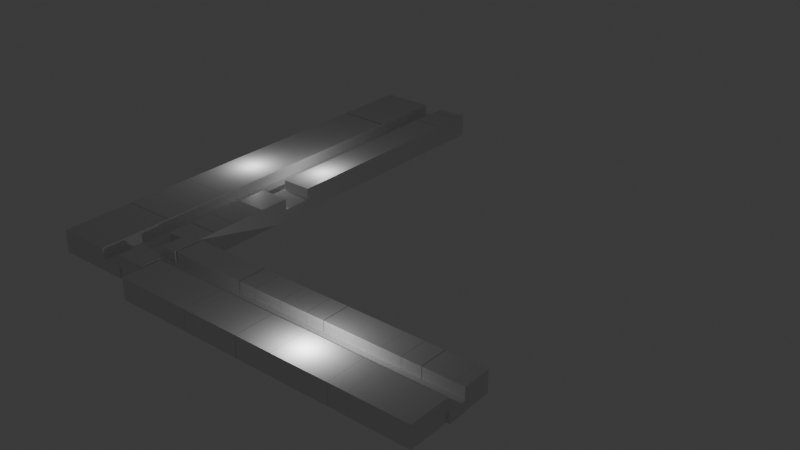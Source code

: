 # Source: floor5.blend  (saved by Blender 4.3.34; exported with 4.5.12 LTS)
import bpy
from mathutils import Matrix  # noqa: F401  (used for matrix-valued properties, if any)

bpy.ops.wm.read_factory_settings(use_empty=True)
scene = bpy.context.scene
scene.name = 'Scene'

# ---- collections
col_collection = bpy.data.collections.new('Collection'); scene.collection.children.link(col_collection)

# ---- materials (node trees are filled in below, after node groups)
mat_material_001 = bpy.data.materials.new('Material.001')
mat_material_001.alpha_threshold = 0.0
mat_material_001.roughness = 0.5
mat_material_001.line_color = (0.0, 0.0, 0.0, 1.0)
mat_material_002 = bpy.data.materials.new('Material.002')
mat_material_002.alpha_threshold = 0.0
mat_material_002.roughness = 0.5
mat_material_002.line_color = (0.0, 0.0, 0.0, 1.0)
mat_material_003 = bpy.data.materials.new('Material.003')
mat_material_003.alpha_threshold = 0.0
mat_material_003.roughness = 0.5
mat_material_003.line_color = (0.0, 0.0, 0.0, 1.0)
mat_material = bpy.data.materials.new('Material')
mat_material.alpha_threshold = 0.0
mat_material.roughness = 0.5
mat_material.line_color = (0.0, 0.0, 0.0, 1.0)

# ---- material node trees
mat_material_001.use_nodes = True; mat_material_001.node_tree.nodes.clear()
_N = mat_material_001.node_tree.nodes; _L = mat_material_001.node_tree.links
n0 = _N.new('ShaderNodeOutputMaterial'); n0.name = 'Material Output'; n0.location = (300, 300)
n1 = _N.new('ShaderNodeBsdfPrincipled'); n1.name = 'Principled BSDF'; n1.location = (10, 300)
n1.inputs[3].default_value = 1.45
_L.new(n1.outputs[0], n0.inputs[0])
n0.is_active_output = True
mat_material_002.use_nodes = True; mat_material_002.node_tree.nodes.clear()
_N = mat_material_002.node_tree.nodes; _L = mat_material_002.node_tree.links
n0 = _N.new('ShaderNodeOutputMaterial'); n0.name = 'Material Output'; n0.location = (300, 300)
n1 = _N.new('ShaderNodeBsdfPrincipled'); n1.name = 'Principled BSDF'; n1.location = (10, 300)
n1.inputs[3].default_value = 1.45
_L.new(n1.outputs[0], n0.inputs[0])
n0.is_active_output = True
mat_material_003.use_nodes = True; mat_material_003.node_tree.nodes.clear()
_N = mat_material_003.node_tree.nodes; _L = mat_material_003.node_tree.links
n0 = _N.new('ShaderNodeOutputMaterial'); n0.name = 'Material Output'; n0.location = (300, 300)
n1 = _N.new('ShaderNodeBsdfPrincipled'); n1.name = 'Principled BSDF'; n1.location = (10, 300)
n1.inputs[3].default_value = 1.45
_L.new(n1.outputs[0], n0.inputs[0])
n0.is_active_output = True
mat_material.use_nodes = True; mat_material.node_tree.nodes.clear()
_N = mat_material.node_tree.nodes; _L = mat_material.node_tree.links
n0 = _N.new('ShaderNodeOutputMaterial'); n0.name = 'Material Output'; n0.location = (300, 300)
n1 = _N.new('ShaderNodeBsdfPrincipled'); n1.name = 'Principled BSDF'; n1.location = (10, 300)
n1.inputs[3].default_value = 1.45
_L.new(n1.outputs[0], n0.inputs[0])
n0.is_active_output = True

# ---- world
world_world = bpy.data.worlds.new('World'); scene.world = world_world
world_world.use_nodes = True; world_world.node_tree.nodes.clear()
_N = world_world.node_tree.nodes; _L = world_world.node_tree.links
n0 = _N.new('ShaderNodeOutputWorld'); n0.name = 'World Output'; n0.location = (300, 300)
n1 = _N.new('ShaderNodeBackground'); n1.name = 'Background'; n1.location = (10, 300)
n1.inputs[0].default_value = (0.05088, 0.05088, 0.05088, 1.0)
_L.new(n1.outputs[0], n0.inputs[0])
n0.is_active_output = True
world_world.color = (0.05088, 0.05088, 0.05088)
world_world.sun_shadow_jitter_overblur = 0.0

# ---- lights
light_light = bpy.data.lights.new('Light', 'POINT')
light_light.energy = 1000.0
light_light.shadow_soft_size = 0.1
light_light_001 = bpy.data.lights.new('Light.001', 'POINT')
light_light_001.energy = 1000.0
light_light_001.shadow_soft_size = 0.1
light_light_002 = bpy.data.lights.new('Light.002', 'POINT')
light_light_002.energy = 1000.0
light_light_002.shadow_soft_size = 0.1
light_light_003 = bpy.data.lights.new('Light.003', 'POINT')
light_light_003.energy = 1000.0
light_light_003.shadow_soft_size = 0.1

# ---- meshes
me_cube_029 = bpy.data.meshes.new('Cube.029')
me_cube_029.from_pydata([(-1.0, -1.0, -1.0), (-1.0, -1.0, 1.0), (-1.0, 1.0, -1.0), (-1.0, 1.0, 1.0), (1.0, -1.0, -1.0), (1.0, -1.0, 1.0), (1.0, 1.0, -1.0), (1.0, 1.0, 1.0)], [], [(0, 1, 3, 2), (2, 3, 7, 6), (6, 7, 5, 4), (4, 5, 1, 0), (2, 6, 4, 0), (7, 3, 1, 5)])
_uv = me_cube_029.uv_layers.new(name='UVMap')
_uv.uv.foreach_set('vector', [0.375, 0.0, 0.625, 0.0, 0.625, 0.25, 0.375, 0.25, 0.375, 0.25, 0.625, 0.25, 0.625, 0.5, 0.375, 0.5, 0.375, 0.5, 0.625, 0.5, 0.625, 0.75, 0.375, 0.75, 0.375, 0.75, 0.625, 0.75, 0.625, 1.0, 0.375, 1.0, 0.125, 0.5, 0.375, 0.5, 0.375, 0.75, 0.125, 0.75, 0.625, 0.5, 0.875, 0.5, 0.875, 0.75, 0.625, 0.75])
me_cube_029.update()
me_cube_024 = bpy.data.meshes.new('Cube.024')
me_cube_024.from_pydata([(-1.0, -1.0, -1.0), (-1.0, -1.0, 1.0), (-1.0, 1.0, -1.0), (-1.0, 1.0, 1.0), (1.0, -1.0, -1.0), (1.0, -1.0, 1.0), (1.0, 1.0, -1.0), (1.0, 1.0, 1.0)], [], [(0, 1, 3, 2), (2, 3, 7, 6), (6, 7, 5, 4), (4, 5, 1, 0), (2, 6, 4, 0), (7, 3, 1, 5)])
_uv = me_cube_024.uv_layers.new(name='UVMap')
_uv.uv.foreach_set('vector', [0.375, 0.0, 0.625, 0.0, 0.625, 0.25, 0.375, 0.25, 0.375, 0.25, 0.625, 0.25, 0.625, 0.5, 0.375, 0.5, 0.375, 0.5, 0.625, 0.5, 0.625, 0.75, 0.375, 0.75, 0.375, 0.75, 0.625, 0.75, 0.625, 1.0, 0.375, 1.0, 0.125, 0.5, 0.375, 0.5, 0.375, 0.75, 0.125, 0.75, 0.625, 0.5, 0.875, 0.5, 0.875, 0.75, 0.625, 0.75])
me_cube_024.update()
me_cube_020 = bpy.data.meshes.new('Cube.020')
me_cube_020.from_pydata([(-1.0, -1.0, -1.0), (-1.0, -1.0, 1.0), (-1.0, 1.0, -1.0), (-1.0, 1.0, 1.0), (1.0, -1.0, -1.0), (1.0, -1.0, 1.0), (1.0, 1.0, -1.0), (1.0, 1.0, 1.0)], [], [(0, 1, 3, 2), (2, 3, 7, 6), (6, 7, 5, 4), (4, 5, 1, 0), (2, 6, 4, 0), (7, 3, 1, 5)])
_uv = me_cube_020.uv_layers.new(name='UVMap')
_uv.uv.foreach_set('vector', [0.375, 0.0, 0.625, 0.0, 0.625, 0.25, 0.375, 0.25, 0.375, 0.25, 0.625, 0.25, 0.625, 0.5, 0.375, 0.5, 0.375, 0.5, 0.625, 0.5, 0.625, 0.75, 0.375, 0.75, 0.375, 0.75, 0.625, 0.75, 0.625, 1.0, 0.375, 1.0, 0.125, 0.5, 0.375, 0.5, 0.375, 0.75, 0.125, 0.75, 0.625, 0.5, 0.875, 0.5, 0.875, 0.75, 0.625, 0.75])
me_cube_020.update()
me_cube_031 = bpy.data.meshes.new('Cube.031')
me_cube_031.from_pydata([(-1.0, -1.0, -1.0), (-1.0, -1.0, 1.0), (-1.0, 1.0, -1.0), (-1.0, 1.0, 1.0), (1.0, -1.0, -1.0), (1.0, -1.0, 1.0), (1.0, 1.0, -1.0), (1.0, 1.0, 1.0)], [], [(0, 1, 3, 2), (2, 3, 7, 6), (6, 7, 5, 4), (4, 5, 1, 0), (2, 6, 4, 0), (7, 3, 1, 5)])
_uv = me_cube_031.uv_layers.new(name='UVMap')
_uv.uv.foreach_set('vector', [0.375, 0.0, 0.625, 0.0, 0.625, 0.25, 0.375, 0.25, 0.375, 0.25, 0.625, 0.25, 0.625, 0.5, 0.375, 0.5, 0.375, 0.5, 0.625, 0.5, 0.625, 0.75, 0.375, 0.75, 0.375, 0.75, 0.625, 0.75, 0.625, 1.0, 0.375, 1.0, 0.125, 0.5, 0.375, 0.5, 0.375, 0.75, 0.125, 0.75, 0.625, 0.5, 0.875, 0.5, 0.875, 0.75, 0.625, 0.75])
me_cube_031.update()
me_cube_015 = bpy.data.meshes.new('Cube.015')
me_cube_015.from_pydata([(-1.0, -1.0, -1.0), (-1.0, -1.0, 1.0), (-1.0, 1.0, -1.0), (-1.0, 1.0, 1.0), (1.0, -1.0, -1.0), (1.0, -1.0, 1.0), (1.0, 1.0, -1.0), (1.0, 1.0, 1.0)], [], [(0, 1, 3, 2), (2, 3, 7, 6), (6, 7, 5, 4), (4, 5, 1, 0), (2, 6, 4, 0), (7, 3, 1, 5)])
_uv = me_cube_015.uv_layers.new(name='UVMap')
_uv.uv.foreach_set('vector', [0.375, 0.0, 0.625, 0.0, 0.625, 0.25, 0.375, 0.25, 0.375, 0.25, 0.625, 0.25, 0.625, 0.5, 0.375, 0.5, 0.375, 0.5, 0.625, 0.5, 0.625, 0.75, 0.375, 0.75, 0.375, 0.75, 0.625, 0.75, 0.625, 1.0, 0.375, 1.0, 0.125, 0.5, 0.375, 0.5, 0.375, 0.75, 0.125, 0.75, 0.625, 0.5, 0.875, 0.5, 0.875, 0.75, 0.625, 0.75])
me_cube_015.update()
me_cube_014 = bpy.data.meshes.new('Cube.014')
me_cube_014.from_pydata([(-1.0, -1.0, -1.0), (-1.0, -1.0, 1.0), (-1.0, 1.0, -1.0), (-1.0, 1.0, 1.0), (1.0, -1.0, -1.0), (1.0, -1.0, 1.0), (1.0, 1.0, -1.0), (1.0, 1.0, 1.0)], [], [(0, 1, 3, 2), (2, 3, 7, 6), (6, 7, 5, 4), (4, 5, 1, 0), (2, 6, 4, 0), (7, 3, 1, 5)])
_uv = me_cube_014.uv_layers.new(name='UVMap')
_uv.uv.foreach_set('vector', [0.375, 0.0, 0.625, 0.0, 0.625, 0.25, 0.375, 0.25, 0.375, 0.25, 0.625, 0.25, 0.625, 0.5, 0.375, 0.5, 0.375, 0.5, 0.625, 0.5, 0.625, 0.75, 0.375, 0.75, 0.375, 0.75, 0.625, 0.75, 0.625, 1.0, 0.375, 1.0, 0.125, 0.5, 0.375, 0.5, 0.375, 0.75, 0.125, 0.75, 0.625, 0.5, 0.875, 0.5, 0.875, 0.75, 0.625, 0.75])
me_cube_014.update()
me_cube_013 = bpy.data.meshes.new('Cube.013')
me_cube_013.from_pydata([(-1.0, -1.0, -1.0), (-1.0, -1.0, 1.0), (-1.0, 1.0, -1.0), (-1.0, 1.0, 1.0), (1.0, -1.0, -1.0), (1.0, -1.0, 1.0), (1.0, 1.0, -1.0), (1.0, 1.0, 1.0)], [], [(0, 1, 3, 2), (2, 3, 7, 6), (6, 7, 5, 4), (4, 5, 1, 0), (2, 6, 4, 0), (7, 3, 1, 5)])
_uv = me_cube_013.uv_layers.new(name='UVMap')
_uv.uv.foreach_set('vector', [0.375, 0.0, 0.625, 0.0, 0.625, 0.25, 0.375, 0.25, 0.375, 0.25, 0.625, 0.25, 0.625, 0.5, 0.375, 0.5, 0.375, 0.5, 0.625, 0.5, 0.625, 0.75, 0.375, 0.75, 0.375, 0.75, 0.625, 0.75, 0.625, 1.0, 0.375, 1.0, 0.125, 0.5, 0.375, 0.5, 0.375, 0.75, 0.125, 0.75, 0.625, 0.5, 0.875, 0.5, 0.875, 0.75, 0.625, 0.75])
me_cube_013.update()
me_cube_012 = bpy.data.meshes.new('Cube.012')
me_cube_012.from_pydata([(-1.0, -1.0, -1.0), (-1.0, -1.0, 1.0), (-1.0, 1.0, -1.0), (-1.0, 1.0, 1.0), (1.0, -1.0, -1.0), (1.0, -1.0, 1.0), (1.0, 1.0, -1.0), (1.0, 1.0, 1.0)], [], [(0, 1, 3, 2), (2, 3, 7, 6), (6, 7, 5, 4), (4, 5, 1, 0), (2, 6, 4, 0), (7, 3, 1, 5)])
_uv = me_cube_012.uv_layers.new(name='UVMap')
_uv.uv.foreach_set('vector', [0.375, 0.0, 0.625, 0.0, 0.625, 0.25, 0.375, 0.25, 0.375, 0.25, 0.625, 0.25, 0.625, 0.5, 0.375, 0.5, 0.375, 0.5, 0.625, 0.5, 0.625, 0.75, 0.375, 0.75, 0.375, 0.75, 0.625, 0.75, 0.625, 1.0, 0.375, 1.0, 0.125, 0.5, 0.375, 0.5, 0.375, 0.75, 0.125, 0.75, 0.625, 0.5, 0.875, 0.5, 0.875, 0.75, 0.625, 0.75])
me_cube_012.update()
me_cube_016 = bpy.data.meshes.new('Cube.016')
me_cube_016.from_pydata([(-1.0, -1.0, -1.0), (-1.0, -1.0, 1.0), (-1.0, 1.0, -1.0), (-1.0, 1.0, 1.0), (1.0, -1.0, -1.0), (1.0, -1.0, 1.0), (1.0, 1.0, -1.0), (1.0, 1.0, 1.0)], [], [(0, 1, 3, 2), (2, 3, 7, 6), (6, 7, 5, 4), (4, 5, 1, 0), (2, 6, 4, 0), (7, 3, 1, 5)])
_uv = me_cube_016.uv_layers.new(name='UVMap')
_uv.uv.foreach_set('vector', [0.375, 0.0, 0.625, 0.0, 0.625, 0.25, 0.375, 0.25, 0.375, 0.25, 0.625, 0.25, 0.625, 0.5, 0.375, 0.5, 0.375, 0.5, 0.625, 0.5, 0.625, 0.75, 0.375, 0.75, 0.375, 0.75, 0.625, 0.75, 0.625, 1.0, 0.375, 1.0, 0.125, 0.5, 0.375, 0.5, 0.375, 0.75, 0.125, 0.75, 0.625, 0.5, 0.875, 0.5, 0.875, 0.75, 0.625, 0.75])
me_cube_016.update()
me_cube_011 = bpy.data.meshes.new('Cube.011')
me_cube_011.from_pydata([(-1.0, -1.0, -1.0), (-1.0, -1.0, 1.0), (-1.0, 1.0, -1.0), (-1.0, 1.0, 1.0), (1.0, -1.0, -1.0), (1.0, -1.0, 1.0), (1.0, 1.0, -1.0), (1.0, 1.0, 1.0)], [], [(0, 1, 3, 2), (2, 3, 7, 6), (6, 7, 5, 4), (4, 5, 1, 0), (2, 6, 4, 0), (7, 3, 1, 5)])
_uv = me_cube_011.uv_layers.new(name='UVMap')
_uv.uv.foreach_set('vector', [0.375, 0.0, 0.625, 0.0, 0.625, 0.25, 0.375, 0.25, 0.375, 0.25, 0.625, 0.25, 0.625, 0.5, 0.375, 0.5, 0.375, 0.5, 0.625, 0.5, 0.625, 0.75, 0.375, 0.75, 0.375, 0.75, 0.625, 0.75, 0.625, 1.0, 0.375, 1.0, 0.125, 0.5, 0.375, 0.5, 0.375, 0.75, 0.125, 0.75, 0.625, 0.5, 0.875, 0.5, 0.875, 0.75, 0.625, 0.75])
me_cube_011.update()
me_cube_017 = bpy.data.meshes.new('Cube.017')
me_cube_017.from_pydata([(-1.0, -1.0, -1.0), (-1.0, -1.0, 1.0), (-1.0, 1.0, -1.0), (-1.0, 1.0, 1.0), (1.0, -1.0, -1.0), (1.0, -1.0, 1.0), (1.0, 1.0, -1.0), (1.0, 1.0, 1.0)], [], [(0, 1, 3, 2), (2, 3, 7, 6), (6, 7, 5, 4), (4, 5, 1, 0), (2, 6, 4, 0), (7, 3, 1, 5)])
_uv = me_cube_017.uv_layers.new(name='UVMap')
_uv.uv.foreach_set('vector', [0.375, 0.0, 0.625, 0.0, 0.625, 0.25, 0.375, 0.25, 0.375, 0.25, 0.625, 0.25, 0.625, 0.5, 0.375, 0.5, 0.375, 0.5, 0.625, 0.5, 0.625, 0.75, 0.375, 0.75, 0.375, 0.75, 0.625, 0.75, 0.625, 1.0, 0.375, 1.0, 0.125, 0.5, 0.375, 0.5, 0.375, 0.75, 0.125, 0.75, 0.625, 0.5, 0.875, 0.5, 0.875, 0.75, 0.625, 0.75])
me_cube_017.update()
me_cube_010 = bpy.data.meshes.new('Cube.010')
me_cube_010.from_pydata([(-1.0, -1.0, -1.0), (-1.0, -1.0, 1.0), (-1.0, 1.0, -1.0), (-1.0, 1.0, 1.0), (1.0, -1.0, -1.0), (1.0, -1.0, 1.0), (1.0, 1.0, -1.0), (1.0, 1.0, 1.0)], [], [(0, 1, 3, 2), (2, 3, 7, 6), (6, 7, 5, 4), (4, 5, 1, 0), (2, 6, 4, 0), (7, 3, 1, 5)])
_uv = me_cube_010.uv_layers.new(name='UVMap')
_uv.uv.foreach_set('vector', [0.375, 0.0, 0.625, 0.0, 0.625, 0.25, 0.375, 0.25, 0.375, 0.25, 0.625, 0.25, 0.625, 0.5, 0.375, 0.5, 0.375, 0.5, 0.625, 0.5, 0.625, 0.75, 0.375, 0.75, 0.375, 0.75, 0.625, 0.75, 0.625, 1.0, 0.375, 1.0, 0.125, 0.5, 0.375, 0.5, 0.375, 0.75, 0.125, 0.75, 0.625, 0.5, 0.875, 0.5, 0.875, 0.75, 0.625, 0.75])
me_cube_010.update()
me_cube_018 = bpy.data.meshes.new('Cube.018')
me_cube_018.from_pydata([(-1.0, -1.0, -1.0), (-1.0, -1.0, 1.0), (-1.0, 1.0, -1.0), (-1.0, 1.0, 1.0), (1.0, -1.0, -1.0), (1.0, -1.0, 1.0), (1.0, 1.0, -1.0), (1.0, 1.0, 1.0)], [], [(0, 1, 3, 2), (2, 3, 7, 6), (6, 7, 5, 4), (4, 5, 1, 0), (2, 6, 4, 0), (7, 3, 1, 5)])
_uv = me_cube_018.uv_layers.new(name='UVMap')
_uv.uv.foreach_set('vector', [0.375, 0.0, 0.625, 0.0, 0.625, 0.25, 0.375, 0.25, 0.375, 0.25, 0.625, 0.25, 0.625, 0.5, 0.375, 0.5, 0.375, 0.5, 0.625, 0.5, 0.625, 0.75, 0.375, 0.75, 0.375, 0.75, 0.625, 0.75, 0.625, 1.0, 0.375, 1.0, 0.125, 0.5, 0.375, 0.5, 0.375, 0.75, 0.125, 0.75, 0.625, 0.5, 0.875, 0.5, 0.875, 0.75, 0.625, 0.75])
me_cube_018.update()
me_cube_009 = bpy.data.meshes.new('Cube.009')
me_cube_009.from_pydata([(-1.0, -1.0, -1.0), (-1.0, -1.0, 1.0), (-1.0, 1.0, -1.0), (-1.0, 1.0, 1.0), (1.0, -1.0, -1.0), (1.0, -1.0, 1.0), (1.0, 1.0, -1.0), (1.0, 1.0, 1.0)], [], [(0, 1, 3, 2), (2, 3, 7, 6), (6, 7, 5, 4), (4, 5, 1, 0), (2, 6, 4, 0), (7, 3, 1, 5)])
_uv = me_cube_009.uv_layers.new(name='UVMap')
_uv.uv.foreach_set('vector', [0.375, 0.0, 0.625, 0.0, 0.625, 0.25, 0.375, 0.25, 0.375, 0.25, 0.625, 0.25, 0.625, 0.5, 0.375, 0.5, 0.375, 0.5, 0.625, 0.5, 0.625, 0.75, 0.375, 0.75, 0.375, 0.75, 0.625, 0.75, 0.625, 1.0, 0.375, 1.0, 0.125, 0.5, 0.375, 0.5, 0.375, 0.75, 0.125, 0.75, 0.625, 0.5, 0.875, 0.5, 0.875, 0.75, 0.625, 0.75])
me_cube_009.update()
me_cube_019 = bpy.data.meshes.new('Cube.019')
me_cube_019.from_pydata([(-1.0, -1.0, -1.0), (-1.0, -1.0, 1.0), (-1.0, 1.0, -1.0), (-1.0, 1.0, 1.0), (1.0, -1.0, -1.0), (1.0, -1.0, 1.0), (1.0, 1.0, -1.0), (1.0, 1.0, 1.0)], [], [(0, 1, 3, 2), (2, 3, 7, 6), (6, 7, 5, 4), (4, 5, 1, 0), (2, 6, 4, 0), (7, 3, 1, 5)])
_uv = me_cube_019.uv_layers.new(name='UVMap')
_uv.uv.foreach_set('vector', [0.375, 0.0, 0.625, 0.0, 0.625, 0.25, 0.375, 0.25, 0.375, 0.25, 0.625, 0.25, 0.625, 0.5, 0.375, 0.5, 0.375, 0.5, 0.625, 0.5, 0.625, 0.75, 0.375, 0.75, 0.375, 0.75, 0.625, 0.75, 0.625, 1.0, 0.375, 1.0, 0.125, 0.5, 0.375, 0.5, 0.375, 0.75, 0.125, 0.75, 0.625, 0.5, 0.875, 0.5, 0.875, 0.75, 0.625, 0.75])
me_cube_019.update()
me_cube_002 = bpy.data.meshes.new('Cube.002')
me_cube_002.from_pydata([(-1.0, -1.0, -1.0), (-1.0, -1.0, 1.0), (-1.0, 1.0, -1.0), (-1.0, 1.0, 1.0), (1.0, -1.0, -1.0), (1.0, -1.0, 1.0), (1.0, 1.0, -1.0), (1.0, 1.0, 1.0)], [], [(0, 1, 3, 2), (2, 3, 7, 6), (6, 7, 5, 4), (4, 5, 1, 0), (2, 6, 4, 0), (7, 3, 1, 5)])
_uv = me_cube_002.uv_layers.new(name='UVMap')
_uv.uv.foreach_set('vector', [0.375, 0.0, 0.625, 0.0, 0.625, 0.25, 0.375, 0.25, 0.375, 0.25, 0.625, 0.25, 0.625, 0.5, 0.375, 0.5, 0.375, 0.5, 0.625, 0.5, 0.625, 0.75, 0.375, 0.75, 0.375, 0.75, 0.625, 0.75, 0.625, 1.0, 0.375, 1.0, 0.125, 0.5, 0.375, 0.5, 0.375, 0.75, 0.125, 0.75, 0.625, 0.5, 0.875, 0.5, 0.875, 0.75, 0.625, 0.75])
me_cube_002.update()
me_cube_021 = bpy.data.meshes.new('Cube.021')
me_cube_021.from_pydata([(-1.0, -1.0, -1.0), (-1.0, -1.0, 1.0), (-1.0, 1.0, -1.0), (-1.0, 1.0, 1.0), (1.0, -1.0, -1.0), (1.0, -1.0, 1.0), (1.0, 1.0, -1.0), (1.0, 1.0, 1.0)], [], [(0, 1, 3, 2), (2, 3, 7, 6), (6, 7, 5, 4), (4, 5, 1, 0), (2, 6, 4, 0), (7, 3, 1, 5)])
_uv = me_cube_021.uv_layers.new(name='UVMap')
_uv.uv.foreach_set('vector', [0.375, 0.0, 0.625, 0.0, 0.625, 0.25, 0.375, 0.25, 0.375, 0.25, 0.625, 0.25, 0.625, 0.5, 0.375, 0.5, 0.375, 0.5, 0.625, 0.5, 0.625, 0.75, 0.375, 0.75, 0.375, 0.75, 0.625, 0.75, 0.625, 1.0, 0.375, 1.0, 0.125, 0.5, 0.375, 0.5, 0.375, 0.75, 0.125, 0.75, 0.625, 0.5, 0.875, 0.5, 0.875, 0.75, 0.625, 0.75])
me_cube_021.update()
me_cube_003 = bpy.data.meshes.new('Cube.003')
me_cube_003.from_pydata([(-1.0, -1.0, -1.0), (-1.0, -1.0, 1.0), (-1.0, 1.0, -1.0), (-1.0, 1.0, 1.0), (1.0, -1.0, -1.0), (1.0, -1.0, 1.0), (1.0, 1.0, -1.0), (1.0, 1.0, 1.0)], [], [(0, 1, 3, 2), (2, 3, 7, 6), (6, 7, 5, 4), (4, 5, 1, 0), (2, 6, 4, 0), (7, 3, 1, 5)])
_uv = me_cube_003.uv_layers.new(name='UVMap')
_uv.uv.foreach_set('vector', [0.375, 0.0, 0.625, 0.0, 0.625, 0.25, 0.375, 0.25, 0.375, 0.25, 0.625, 0.25, 0.625, 0.5, 0.375, 0.5, 0.375, 0.5, 0.625, 0.5, 0.625, 0.75, 0.375, 0.75, 0.375, 0.75, 0.625, 0.75, 0.625, 1.0, 0.375, 1.0, 0.125, 0.5, 0.375, 0.5, 0.375, 0.75, 0.125, 0.75, 0.625, 0.5, 0.875, 0.5, 0.875, 0.75, 0.625, 0.75])
me_cube_003.update()
me_cube_022 = bpy.data.meshes.new('Cube.022')
me_cube_022.from_pydata([(-1.0, -1.0, -1.0), (-1.0, -1.0, 1.0), (-1.0, 1.0, -1.0), (-1.0, 1.0, 1.0), (1.0, -1.0, -1.0), (1.0, -1.0, 1.0), (1.0, 1.0, -1.0), (1.0, 1.0, 1.0)], [], [(0, 1, 3, 2), (2, 3, 7, 6), (6, 7, 5, 4), (4, 5, 1, 0), (2, 6, 4, 0), (7, 3, 1, 5)])
_uv = me_cube_022.uv_layers.new(name='UVMap')
_uv.uv.foreach_set('vector', [0.375, 0.0, 0.625, 0.0, 0.625, 0.25, 0.375, 0.25, 0.375, 0.25, 0.625, 0.25, 0.625, 0.5, 0.375, 0.5, 0.375, 0.5, 0.625, 0.5, 0.625, 0.75, 0.375, 0.75, 0.375, 0.75, 0.625, 0.75, 0.625, 1.0, 0.375, 1.0, 0.125, 0.5, 0.375, 0.5, 0.375, 0.75, 0.125, 0.75, 0.625, 0.5, 0.875, 0.5, 0.875, 0.75, 0.625, 0.75])
me_cube_022.update()
me_cube_004 = bpy.data.meshes.new('Cube.004')
me_cube_004.from_pydata([(-1.0, -1.0, -1.0), (-1.0, -1.0, 1.0), (-1.0, 1.0, -1.0), (-1.0, 1.0, 1.0), (1.0, -1.0, -1.0), (1.0, -1.0, 1.0), (1.0, 1.0, -1.0), (1.0, 1.0, 1.0)], [], [(0, 1, 3, 2), (2, 3, 7, 6), (6, 7, 5, 4), (4, 5, 1, 0), (2, 6, 4, 0), (7, 3, 1, 5)])
_uv = me_cube_004.uv_layers.new(name='UVMap')
_uv.uv.foreach_set('vector', [0.375, 0.0, 0.625, 0.0, 0.625, 0.25, 0.375, 0.25, 0.375, 0.25, 0.625, 0.25, 0.625, 0.5, 0.375, 0.5, 0.375, 0.5, 0.625, 0.5, 0.625, 0.75, 0.375, 0.75, 0.375, 0.75, 0.625, 0.75, 0.625, 1.0, 0.375, 1.0, 0.125, 0.5, 0.375, 0.5, 0.375, 0.75, 0.125, 0.75, 0.625, 0.5, 0.875, 0.5, 0.875, 0.75, 0.625, 0.75])
me_cube_004.update()
me_cube_023 = bpy.data.meshes.new('Cube.023')
me_cube_023.from_pydata([(-1.0, -1.0, -1.0), (-1.0, -1.0, 1.0), (-1.0, 1.0, -1.0), (-1.0, 1.0, 1.0), (1.0, -1.0, -1.0), (1.0, -1.0, 1.0), (1.0, 1.0, -1.0), (1.0, 1.0, 1.0)], [], [(0, 1, 3, 2), (2, 3, 7, 6), (6, 7, 5, 4), (4, 5, 1, 0), (2, 6, 4, 0), (7, 3, 1, 5)])
_uv = me_cube_023.uv_layers.new(name='UVMap')
_uv.uv.foreach_set('vector', [0.375, 0.0, 0.625, 0.0, 0.625, 0.25, 0.375, 0.25, 0.375, 0.25, 0.625, 0.25, 0.625, 0.5, 0.375, 0.5, 0.375, 0.5, 0.625, 0.5, 0.625, 0.75, 0.375, 0.75, 0.375, 0.75, 0.625, 0.75, 0.625, 1.0, 0.375, 1.0, 0.125, 0.5, 0.375, 0.5, 0.375, 0.75, 0.125, 0.75, 0.625, 0.5, 0.875, 0.5, 0.875, 0.75, 0.625, 0.75])
me_cube_023.update()
me_cube_005 = bpy.data.meshes.new('Cube.005')
me_cube_005.from_pydata([(-1.0, -1.0, -1.0), (-1.0, -1.0, 1.0), (-1.0, 1.0, -1.0), (-1.0, 1.0, 1.0), (1.0, -1.0, -1.0), (1.0, -1.0, 1.0), (1.0, 1.0, -1.0), (1.0, 1.0, 1.0)], [], [(0, 1, 3, 2), (2, 3, 7, 6), (6, 7, 5, 4), (4, 5, 1, 0), (2, 6, 4, 0), (7, 3, 1, 5)])
_uv = me_cube_005.uv_layers.new(name='UVMap')
_uv.uv.foreach_set('vector', [0.375, 0.0, 0.625, 0.0, 0.625, 0.25, 0.375, 0.25, 0.375, 0.25, 0.625, 0.25, 0.625, 0.5, 0.375, 0.5, 0.375, 0.5, 0.625, 0.5, 0.625, 0.75, 0.375, 0.75, 0.375, 0.75, 0.625, 0.75, 0.625, 1.0, 0.375, 1.0, 0.125, 0.5, 0.375, 0.5, 0.375, 0.75, 0.125, 0.75, 0.625, 0.5, 0.875, 0.5, 0.875, 0.75, 0.625, 0.75])
me_cube_005.update()
me_cube_025 = bpy.data.meshes.new('Cube.025')
me_cube_025.from_pydata([(-1.0, -1.0, -1.0), (-1.0, -1.0, 1.0), (-1.0, 1.0, -1.0), (-1.0, 1.0, 1.0), (1.0, -1.0, -1.0), (1.0, -1.0, 1.0), (1.0, 1.0, -1.0), (1.0, 1.0, 1.0)], [], [(0, 1, 3, 2), (2, 3, 7, 6), (6, 7, 5, 4), (4, 5, 1, 0), (2, 6, 4, 0), (7, 3, 1, 5)])
_uv = me_cube_025.uv_layers.new(name='UVMap')
_uv.uv.foreach_set('vector', [0.375, 0.0, 0.625, 0.0, 0.625, 0.25, 0.375, 0.25, 0.375, 0.25, 0.625, 0.25, 0.625, 0.5, 0.375, 0.5, 0.375, 0.5, 0.625, 0.5, 0.625, 0.75, 0.375, 0.75, 0.375, 0.75, 0.625, 0.75, 0.625, 1.0, 0.375, 1.0, 0.125, 0.5, 0.375, 0.5, 0.375, 0.75, 0.125, 0.75, 0.625, 0.5, 0.875, 0.5, 0.875, 0.75, 0.625, 0.75])
me_cube_025.update()
me_cube_006 = bpy.data.meshes.new('Cube.006')
me_cube_006.from_pydata([(-1.0, -1.0, -1.0), (-1.0, -1.0, 1.0), (-1.0, 1.0, -1.0), (-1.0, 1.0, 1.0), (1.0, -1.0, -1.0), (1.0, -1.0, 1.0), (1.0, 1.0, -1.0), (1.0, 1.0, 1.0)], [], [(0, 1, 3, 2), (2, 3, 7, 6), (6, 7, 5, 4), (4, 5, 1, 0), (2, 6, 4, 0), (7, 3, 1, 5)])
_uv = me_cube_006.uv_layers.new(name='UVMap')
_uv.uv.foreach_set('vector', [0.375, 0.0, 0.625, 0.0, 0.625, 0.25, 0.375, 0.25, 0.375, 0.25, 0.625, 0.25, 0.625, 0.5, 0.375, 0.5, 0.375, 0.5, 0.625, 0.5, 0.625, 0.75, 0.375, 0.75, 0.375, 0.75, 0.625, 0.75, 0.625, 1.0, 0.375, 1.0, 0.125, 0.5, 0.375, 0.5, 0.375, 0.75, 0.125, 0.75, 0.625, 0.5, 0.875, 0.5, 0.875, 0.75, 0.625, 0.75])
me_cube_006.update()
me_cube_026 = bpy.data.meshes.new('Cube.026')
me_cube_026.from_pydata([(-1.0, -1.0, -1.0), (-1.0, -1.0, 1.0), (-1.0, 1.0, -1.0), (-1.0, 1.0, 1.0), (1.0, -1.0, -1.0), (1.0, -1.0, 1.0), (1.0, 1.0, -1.0), (1.0, 1.0, 1.0)], [], [(0, 1, 3, 2), (2, 3, 7, 6), (6, 7, 5, 4), (4, 5, 1, 0), (2, 6, 4, 0), (7, 3, 1, 5)])
_uv = me_cube_026.uv_layers.new(name='UVMap')
_uv.uv.foreach_set('vector', [0.375, 0.0, 0.625, 0.0, 0.625, 0.25, 0.375, 0.25, 0.375, 0.25, 0.625, 0.25, 0.625, 0.5, 0.375, 0.5, 0.375, 0.5, 0.625, 0.5, 0.625, 0.75, 0.375, 0.75, 0.375, 0.75, 0.625, 0.75, 0.625, 1.0, 0.375, 1.0, 0.125, 0.5, 0.375, 0.5, 0.375, 0.75, 0.125, 0.75, 0.625, 0.5, 0.875, 0.5, 0.875, 0.75, 0.625, 0.75])
me_cube_026.update()
me_cube_007 = bpy.data.meshes.new('Cube.007')
me_cube_007.from_pydata([(-1.0, -1.0, -1.0), (-1.0, -1.0, 1.0), (-1.0, 1.0, -1.0), (-1.0, 1.0, 1.0), (1.0, -1.0, -1.0), (1.0, -1.0, 1.0), (1.0, 1.0, -1.0), (1.0, 1.0, 1.0)], [], [(0, 1, 3, 2), (2, 3, 7, 6), (6, 7, 5, 4), (4, 5, 1, 0), (2, 6, 4, 0), (7, 3, 1, 5)])
_uv = me_cube_007.uv_layers.new(name='UVMap')
_uv.uv.foreach_set('vector', [0.375, 0.0, 0.625, 0.0, 0.625, 0.25, 0.375, 0.25, 0.375, 0.25, 0.625, 0.25, 0.625, 0.5, 0.375, 0.5, 0.375, 0.5, 0.625, 0.5, 0.625, 0.75, 0.375, 0.75, 0.375, 0.75, 0.625, 0.75, 0.625, 1.0, 0.375, 1.0, 0.125, 0.5, 0.375, 0.5, 0.375, 0.75, 0.125, 0.75, 0.625, 0.5, 0.875, 0.5, 0.875, 0.75, 0.625, 0.75])
me_cube_007.update()
me_cube_027 = bpy.data.meshes.new('Cube.027')
me_cube_027.from_pydata([(-1.0, -1.0, -1.0), (-1.0, -1.0, 1.0), (-1.0, 1.0, -1.0), (-1.0, 1.0, 1.0), (1.0, -1.0, -1.0), (1.0, -1.0, 1.0), (1.0, 1.0, -1.0), (1.0, 1.0, 1.0)], [], [(0, 1, 3, 2), (2, 3, 7, 6), (6, 7, 5, 4), (4, 5, 1, 0), (2, 6, 4, 0), (7, 3, 1, 5)])
_uv = me_cube_027.uv_layers.new(name='UVMap')
_uv.uv.foreach_set('vector', [0.375, 0.0, 0.625, 0.0, 0.625, 0.25, 0.375, 0.25, 0.375, 0.25, 0.625, 0.25, 0.625, 0.5, 0.375, 0.5, 0.375, 0.5, 0.625, 0.5, 0.625, 0.75, 0.375, 0.75, 0.375, 0.75, 0.625, 0.75, 0.625, 1.0, 0.375, 1.0, 0.125, 0.5, 0.375, 0.5, 0.375, 0.75, 0.125, 0.75, 0.625, 0.5, 0.875, 0.5, 0.875, 0.75, 0.625, 0.75])
me_cube_027.update()
me_cube_008 = bpy.data.meshes.new('Cube.008')
me_cube_008.from_pydata([(-1.0, -1.0, -1.0), (-1.0, -1.0, 1.0), (-1.0, 1.0, -1.0), (-1.0, 1.0, 1.0), (1.0, -1.0, -1.0), (1.0, -1.0, 1.0), (1.0, 1.0, -1.0), (1.0, 1.0, 1.0)], [], [(0, 1, 3, 2), (2, 3, 7, 6), (6, 7, 5, 4), (4, 5, 1, 0), (2, 6, 4, 0), (7, 3, 1, 5)])
_uv = me_cube_008.uv_layers.new(name='UVMap')
_uv.uv.foreach_set('vector', [0.375, 0.0, 0.625, 0.0, 0.625, 0.25, 0.375, 0.25, 0.375, 0.25, 0.625, 0.25, 0.625, 0.5, 0.375, 0.5, 0.375, 0.5, 0.625, 0.5, 0.625, 0.75, 0.375, 0.75, 0.375, 0.75, 0.625, 0.75, 0.625, 1.0, 0.375, 1.0, 0.125, 0.5, 0.375, 0.5, 0.375, 0.75, 0.125, 0.75, 0.625, 0.5, 0.875, 0.5, 0.875, 0.75, 0.625, 0.75])
me_cube_008.update()
me_cube_028 = bpy.data.meshes.new('Cube.028')
me_cube_028.from_pydata([(-1.0, -1.0, -1.0), (-1.0, -1.0, 1.0), (-1.0, 1.0, -1.0), (-1.0, 1.0, 1.0), (1.0, -1.0, -1.0), (1.0, -1.0, 1.0), (1.0, 1.0, -1.0), (1.0, 1.0, 1.0)], [], [(0, 1, 3, 2), (2, 3, 7, 6), (6, 7, 5, 4), (4, 5, 1, 0), (2, 6, 4, 0), (7, 3, 1, 5)])
_uv = me_cube_028.uv_layers.new(name='UVMap')
_uv.uv.foreach_set('vector', [0.375, 0.0, 0.625, 0.0, 0.625, 0.25, 0.375, 0.25, 0.375, 0.25, 0.625, 0.25, 0.625, 0.5, 0.375, 0.5, 0.375, 0.5, 0.625, 0.5, 0.625, 0.75, 0.375, 0.75, 0.375, 0.75, 0.625, 0.75, 0.625, 1.0, 0.375, 1.0, 0.125, 0.5, 0.375, 0.5, 0.375, 0.75, 0.125, 0.75, 0.625, 0.5, 0.875, 0.5, 0.875, 0.75, 0.625, 0.75])
me_cube_028.update()
me_cube_030 = bpy.data.meshes.new('Cube.030')
me_cube_030.from_pydata([(-1.0, -1.0, -1.0), (-1.0, -1.0, 1.0), (-1.0, 1.0, -1.0), (-1.0, 1.0, 1.0), (1.0, -1.0, -1.0), (1.0, -1.0, 1.0), (1.0, 1.0, -1.0), (1.0, 1.0, 1.0)], [], [(0, 1, 3, 2), (2, 3, 7, 6), (6, 7, 5, 4), (4, 5, 1, 0), (2, 6, 4, 0), (7, 3, 1, 5)])
_uv = me_cube_030.uv_layers.new(name='UVMap')
_uv.uv.foreach_set('vector', [0.375, 0.0, 0.625, 0.0, 0.625, 0.25, 0.375, 0.25, 0.375, 0.25, 0.625, 0.25, 0.625, 0.5, 0.375, 0.5, 0.375, 0.5, 0.625, 0.5, 0.625, 0.75, 0.375, 0.75, 0.375, 0.75, 0.625, 0.75, 0.625, 1.0, 0.375, 1.0, 0.125, 0.5, 0.375, 0.5, 0.375, 0.75, 0.125, 0.75, 0.625, 0.5, 0.875, 0.5, 0.875, 0.75, 0.625, 0.75])
me_cube_030.update()
me_cube_032 = bpy.data.meshes.new('Cube.032')
me_cube_032.from_pydata([(-1.0, -1.0, -1.0), (-1.0, -1.0, 1.0), (-1.0, 1.0, -1.0), (-1.0, 1.0, 1.0), (1.0, -1.0, -1.0), (1.0, -1.0, 1.0), (1.0, 1.0, -1.0), (1.0, 1.0, 1.0)], [], [(0, 1, 3, 2), (2, 3, 7, 6), (6, 7, 5, 4), (4, 5, 1, 0), (2, 6, 4, 0), (7, 3, 1, 5)])
_uv = me_cube_032.uv_layers.new(name='UVMap')
_uv.uv.foreach_set('vector', [0.375, 0.0, 0.625, 0.0, 0.625, 0.25, 0.375, 0.25, 0.375, 0.25, 0.625, 0.25, 0.625, 0.5, 0.375, 0.5, 0.375, 0.5, 0.625, 0.5, 0.625, 0.75, 0.375, 0.75, 0.375, 0.75, 0.625, 0.75, 0.625, 1.0, 0.375, 1.0, 0.125, 0.5, 0.375, 0.5, 0.375, 0.75, 0.125, 0.75, 0.625, 0.5, 0.875, 0.5, 0.875, 0.75, 0.625, 0.75])
me_cube_032.update()
me_cube_033 = bpy.data.meshes.new('Cube.033')
me_cube_033.from_pydata([(-1.0, -1.0, -1.0), (-1.0, -1.0, 1.0), (-1.0, 1.0, -1.0), (-1.0, 1.0, 1.0), (1.0, -1.0, -1.0), (1.0, -1.0, 1.0), (1.0, 1.0, -1.0), (1.0, 1.0, 1.0)], [], [(0, 1, 3, 2), (2, 3, 7, 6), (6, 7, 5, 4), (4, 5, 1, 0), (2, 6, 4, 0), (7, 3, 1, 5)])
_uv = me_cube_033.uv_layers.new(name='UVMap')
_uv.uv.foreach_set('vector', [0.375, 0.0, 0.625, 0.0, 0.625, 0.25, 0.375, 0.25, 0.375, 0.25, 0.625, 0.25, 0.625, 0.5, 0.375, 0.5, 0.375, 0.5, 0.625, 0.5, 0.625, 0.75, 0.375, 0.75, 0.375, 0.75, 0.625, 0.75, 0.625, 1.0, 0.375, 1.0, 0.125, 0.5, 0.375, 0.5, 0.375, 0.75, 0.125, 0.75, 0.625, 0.5, 0.875, 0.5, 0.875, 0.75, 0.625, 0.75])
me_cube_033.update()
me_cube_001 = bpy.data.meshes.new('Cube.001')
me_cube_001.from_pydata([(1.0, 1.0, 1.0), (1.0, 1.0, -1.0), (1.0, -1.0, 1.0), (1.0, -1.0, -1.0), (-1.0, 1.0, 1.0), (-1.0, 1.0, -1.0), (-1.0, -1.0, 1.0), (-1.0, -1.0, -1.0)], [], [(0, 4, 6, 2), (3, 2, 6, 7), (7, 6, 4, 5), (5, 1, 3, 7), (1, 0, 2, 3), (5, 4, 0, 1)])
_uv = me_cube_001.uv_layers.new(name='UVMap')
_uv.uv.foreach_set('vector', [0.625, 0.5, 0.875, 0.5, 0.875, 0.75, 0.625, 0.75, 0.375, 0.75, 0.625, 0.75, 0.625, 1.0, 0.375, 1.0, 0.375, 0.0, 0.625, 0.0, 0.625, 0.25, 0.375, 0.25, 0.125, 0.5, 0.375, 0.5, 0.375, 0.75, 0.125, 0.75, 0.375, 0.5, 0.625, 0.5, 0.625, 0.75, 0.375, 0.75, 0.375, 0.25, 0.625, 0.25, 0.625, 0.5, 0.375, 0.5])
me_cube_001.materials.append(mat_material_001)
me_cube_001.use_mirror_vertex_groups = False
me_cube_001.update()
me_cube_034 = bpy.data.meshes.new('Cube.034')
me_cube_034.from_pydata([(1.0, 1.0, 1.0), (1.0, 1.0, -1.0), (1.0, -1.0, 1.0), (1.0, -1.0, -1.0), (-1.0, 1.0, 1.0), (-1.0, 1.0, -1.0), (-1.0, -1.0, 1.0), (-1.0, -1.0, -1.0)], [], [(0, 4, 6, 2), (3, 2, 6, 7), (7, 6, 4, 5), (5, 1, 3, 7), (1, 0, 2, 3), (5, 4, 0, 1)])
_uv = me_cube_034.uv_layers.new(name='UVMap')
_uv.uv.foreach_set('vector', [0.625, 0.5, 0.875, 0.5, 0.875, 0.75, 0.625, 0.75, 0.375, 0.75, 0.625, 0.75, 0.625, 1.0, 0.375, 1.0, 0.375, 0.0, 0.625, 0.0, 0.625, 0.25, 0.375, 0.25, 0.125, 0.5, 0.375, 0.5, 0.375, 0.75, 0.125, 0.75, 0.375, 0.5, 0.625, 0.5, 0.625, 0.75, 0.375, 0.75, 0.375, 0.25, 0.625, 0.25, 0.625, 0.5, 0.375, 0.5])
me_cube_034.materials.append(mat_material_002)
me_cube_034.use_mirror_vertex_groups = False
me_cube_034.update()
me_cube_035 = bpy.data.meshes.new('Cube.035')
me_cube_035.from_pydata([(-1.0, -1.0, -1.0), (-1.0, -1.0, 1.0), (-1.0, 1.0, -1.0), (-1.0, 1.0, 1.0), (1.0, -1.0, -1.0), (1.0, -1.0, 1.0), (1.0, 1.0, -1.0), (1.0, 1.0, 1.0)], [], [(0, 1, 3, 2), (2, 3, 7, 6), (6, 7, 5, 4), (4, 5, 1, 0), (2, 6, 4, 0), (7, 3, 1, 5)])
_uv = me_cube_035.uv_layers.new(name='UVMap')
_uv.uv.foreach_set('vector', [0.375, 0.0, 0.625, 0.0, 0.625, 0.25, 0.375, 0.25, 0.375, 0.25, 0.625, 0.25, 0.625, 0.5, 0.375, 0.5, 0.375, 0.5, 0.625, 0.5, 0.625, 0.75, 0.375, 0.75, 0.375, 0.75, 0.625, 0.75, 0.625, 1.0, 0.375, 1.0, 0.125, 0.5, 0.375, 0.5, 0.375, 0.75, 0.125, 0.75, 0.625, 0.5, 0.875, 0.5, 0.875, 0.75, 0.625, 0.75])
me_cube_035.update()
me_cube_036 = bpy.data.meshes.new('Cube.036')
me_cube_036.from_pydata([(1.0, 1.0, 1.0), (1.0, 1.0, -1.0), (1.0, -1.0, 1.0), (1.0, -1.0, -1.0), (-1.0, 1.0, 1.0), (-1.0, 1.0, -1.0), (-1.0, -1.0, 1.0), (-1.0, -1.0, -1.0)], [], [(0, 4, 6, 2), (3, 2, 6, 7), (7, 6, 4, 5), (5, 1, 3, 7), (1, 0, 2, 3), (5, 4, 0, 1)])
_uv = me_cube_036.uv_layers.new(name='UVMap')
_uv.uv.foreach_set('vector', [0.625, 0.5, 0.875, 0.5, 0.875, 0.75, 0.625, 0.75, 0.375, 0.75, 0.625, 0.75, 0.625, 1.0, 0.375, 1.0, 0.375, 0.0, 0.625, 0.0, 0.625, 0.25, 0.375, 0.25, 0.125, 0.5, 0.375, 0.5, 0.375, 0.75, 0.125, 0.75, 0.375, 0.5, 0.625, 0.5, 0.625, 0.75, 0.375, 0.75, 0.375, 0.25, 0.625, 0.25, 0.625, 0.5, 0.375, 0.5])
me_cube_036.materials.append(mat_material_003)
me_cube_036.use_mirror_vertex_groups = False
me_cube_036.update()
me_cube_037 = bpy.data.meshes.new('Cube.037')
me_cube_037.from_pydata([(-1.0, -1.0, -1.0), (-1.0, -1.0, 1.0), (-1.0, 1.0, -1.0), (-1.0, 1.0, 1.0), (1.0, -1.0, -1.0), (1.0, -1.0, 1.0), (1.0, 1.0, -1.0), (1.0, 1.0, 1.0), (0.2423, 1.0, -1.0), (0.1122, 1.0, -1.0), (0.1122, 1.0, 1.0), (0.1122, 3.81, -1.0), (0.2423, 1.0, 1.0), (0.2423, 3.81, -1.0), (0.1122, 3.81, 1.0), (0.2423, 3.81, 1.0), (0.7489, 1.0, -1.0), (0.7489, 1.0, 1.0), (0.9082, 1.0, -1.0), (0.9082, 2.429, -1.0), (0.9082, 1.0, 1.0), (0.7489, 2.429, -1.0), (0.7489, 2.429, 1.0), (0.9082, 2.429, 1.0), (0.8399, 2.429, -1.0), (0.8399, 2.429, 1.0), (0.8399, 3.83, 1.0), (0.9082, 3.83, 1.0), (0.9082, 3.83, -1.0), (0.8399, 3.83, -1.0)], [], [(0, 1, 3, 2), (9, 10, 14, 11), (6, 7, 5, 4), (4, 5, 1, 0), (2, 9, 8, 16, 18, 6, 4, 0), (7, 20, 17, 12, 10, 3, 1, 5), (2, 3, 10, 9), (11, 14, 15, 13), (10, 12, 15, 14), (12, 8, 13, 15), (8, 9, 11, 13), (16, 17, 22, 21), (17, 20, 23, 25, 22), (20, 18, 19, 23), (8, 12, 17, 16), (18, 20, 7, 6), (18, 16, 21, 24, 19), (19, 24, 29, 28), (21, 22, 25, 24), (29, 26, 27, 28), (25, 23, 27, 26), (24, 25, 26, 29), (23, 19, 28, 27)])
_uv = me_cube_037.uv_layers.new(name='UVMap')
_uv.uv.foreach_set('vector', [0.375, 0.0, 0.625, 0.0, 0.625, 0.25, 0.375, 0.25, 0.375, 0.375, 0.625, 0.375, 0.625, 0.375, 0.375, 0.375, 0.375, 0.5, 0.625, 0.5, 0.625, 0.75, 0.375, 0.75, 0.375, 0.75, 0.625, 0.75, 0.625, 1.0, 0.375, 1.0, 0.125, 0.5, 0.25, 0.5, 0.3125, 0.5, 0.3438, 0.5, 0.3594, 0.5, 0.375, 0.5, 0.375, 0.75, 0.125, 0.75, 0.625, 0.5, 0.6406, 0.5, 0.6562, 0.5, 0.6875, 0.5, 0.75, 0.5, 0.875, 0.5, 0.875, 0.75, 0.625, 0.75, 0.375, 0.25, 0.625, 0.25, 0.625, 0.375, 0.375, 0.375, 0.375, 0.375, 0.625, 0.375, 0.625, 0.4375, 0.375, 0.4375, 0.75, 0.5, 0.6875, 0.5, 0.6875, 0.5, 0.75, 0.5, 0.625, 0.4375, 0.375, 0.4375, 0.375, 0.4375, 0.625, 0.4375, 0.3125, 0.5, 0.25, 0.5, 0.25, 0.5, 0.3125, 0.5, 0.375, 0.4688, 0.625, 0.4688, 0.625, 0.4688, 0.375, 0.4688, 0.6562, 0.5, 0.6406, 0.5, 0.6406, 0.5, 0.6484, 0.5, 0.6562, 0.5, 0.625, 0.4844, 0.375, 0.4844, 0.375, 0.4844, 0.625, 0.4844, 0.375, 0.4375, 0.625, 0.4375, 0.625, 0.4688, 0.375, 0.4688, 0.375, 0.4844, 0.625, 0.4844, 0.625, 0.5, 0.375, 0.5, 0.3594, 0.5, 0.3438, 0.5, 0.3438, 0.5, 0.3516, 0.5, 0.3594, 0.5, 0.3594, 0.5, 0.3516, 0.5, 0.3516, 0.5, 0.3594, 0.5, 0.375, 0.4688, 0.625, 0.4688, 0.625, 0.4766, 0.375, 0.4766, 0.375, 0.4766, 0.625, 0.4766, 0.625, 0.4844, 0.375, 0.4844, 0.6484, 0.5, 0.6406, 0.5, 0.6406, 0.5, 0.6484, 0.5, 0.375, 0.4766, 0.625, 0.4766, 0.625, 0.4766, 0.375, 0.4766, 0.625, 0.4844, 0.375, 0.4844, 0.375, 0.4844, 0.625, 0.4844])
me_cube_037.update()
me_cube_038 = bpy.data.meshes.new('Cube.038')
me_cube_038.from_pydata([(-1.0, -1.0, -1.0), (-1.0, -1.0, 1.0), (-1.0, 1.0, -1.0), (-1.0, 1.0, 1.0), (1.0, -1.0, -1.0), (1.0, -1.0, 1.0), (1.0, 1.0, -1.0), (1.0, 1.0, 1.0), (1.0, 0.0, -1.0), (1.0, 0.0, 1.0), (4.576, 0.0, -1.0), (4.576, 1.0, -1.0), (4.576, 1.0, 1.0), (4.576, 0.0, 1.0), (5.121, 0.0, -1.0), (5.121, 1.0, -1.0), (5.121, 1.0, 1.0), (5.121, 0.0, 1.0)], [], [(0, 1, 3, 2), (2, 3, 7, 6), (4, 5, 1, 0), (2, 6, 8, 4, 0), (7, 3, 1, 5, 9), (8, 6, 11, 10), (8, 9, 5, 4), (13, 10, 14, 17), (9, 8, 10, 13), (7, 9, 13, 12), (6, 7, 12, 11), (15, 16, 17, 14), (11, 12, 16, 15), (12, 13, 17, 16), (10, 11, 15, 14)])
_uv = me_cube_038.uv_layers.new(name='UVMap')
_uv.uv.foreach_set('vector', [0.375, 0.0, 0.625, 0.0, 0.625, 0.25, 0.375, 0.25, 0.375, 0.25, 0.625, 0.25, 0.625, 0.5, 0.375, 0.5, 0.375, 0.75, 0.625, 0.75, 0.625, 1.0, 0.375, 1.0, 0.125, 0.5, 0.375, 0.5, 0.375, 0.625, 0.375, 0.75, 0.125, 0.75, 0.625, 0.5, 0.875, 0.5, 0.875, 0.75, 0.625, 0.75, 0.625, 0.625, 0.375, 0.625, 0.375, 0.5, 0.375, 0.5, 0.375, 0.625, 0.375, 0.625, 0.625, 0.625, 0.625, 0.75, 0.375, 0.75, 0.625, 0.625, 0.375, 0.625, 0.375, 0.625, 0.625, 0.625, 0.625, 0.625, 0.375, 0.625, 0.375, 0.625, 0.625, 0.625, 0.625, 0.5, 0.625, 0.625, 0.625, 0.625, 0.625, 0.5, 0.375, 0.5, 0.625, 0.5, 0.625, 0.5, 0.375, 0.5, 0.375, 0.5, 0.625, 0.5, 0.625, 0.625, 0.375, 0.625, 0.375, 0.5, 0.625, 0.5, 0.625, 0.5, 0.375, 0.5, 0.625, 0.5, 0.625, 0.625, 0.625, 0.625, 0.625, 0.5, 0.375, 0.625, 0.375, 0.5, 0.375, 0.5, 0.375, 0.625])
me_cube_038.update()
me_cube_053 = bpy.data.meshes.new('Cube.053')
me_cube_053.from_pydata([(-1.0, -1.0, -1.0), (-1.0, -1.0, 1.0), (-1.0, 1.0, -1.0), (-1.0, 1.0, 1.0), (1.0, -1.0, -1.0), (1.0, -1.0, 1.0), (1.0, 1.0, -1.0), (1.0, 1.0, 1.0)], [], [(0, 1, 3, 2), (2, 3, 7, 6), (6, 7, 5, 4), (4, 5, 1, 0), (2, 6, 4, 0), (7, 3, 1, 5)])
_uv = me_cube_053.uv_layers.new(name='UVMap')
_uv.uv.foreach_set('vector', [0.375, 0.0, 0.625, 0.0, 0.625, 0.25, 0.375, 0.25, 0.375, 0.25, 0.625, 0.25, 0.625, 0.5, 0.375, 0.5, 0.375, 0.5, 0.625, 0.5, 0.625, 0.75, 0.375, 0.75, 0.375, 0.75, 0.625, 0.75, 0.625, 1.0, 0.375, 1.0, 0.125, 0.5, 0.375, 0.5, 0.375, 0.75, 0.125, 0.75, 0.625, 0.5, 0.875, 0.5, 0.875, 0.75, 0.625, 0.75])
me_cube_053.update()
me_cube_052 = bpy.data.meshes.new('Cube.052')
me_cube_052.from_pydata([(-1.0, -1.0, -1.0), (-1.0, -1.0, 1.0), (-1.0, 1.0, -1.0), (-1.0, 1.0, 1.0), (1.0, -1.0, -1.0), (1.0, -1.0, 1.0), (1.0, 1.0, -1.0), (1.0, 1.0, 1.0)], [], [(0, 1, 3, 2), (2, 3, 7, 6), (6, 7, 5, 4), (4, 5, 1, 0), (2, 6, 4, 0), (7, 3, 1, 5)])
_uv = me_cube_052.uv_layers.new(name='UVMap')
_uv.uv.foreach_set('vector', [0.375, 0.0, 0.625, 0.0, 0.625, 0.25, 0.375, 0.25, 0.375, 0.25, 0.625, 0.25, 0.625, 0.5, 0.375, 0.5, 0.375, 0.5, 0.625, 0.5, 0.625, 0.75, 0.375, 0.75, 0.375, 0.75, 0.625, 0.75, 0.625, 1.0, 0.375, 1.0, 0.125, 0.5, 0.375, 0.5, 0.375, 0.75, 0.125, 0.75, 0.625, 0.5, 0.875, 0.5, 0.875, 0.75, 0.625, 0.75])
me_cube_052.update()
me_cube_051 = bpy.data.meshes.new('Cube.051')
me_cube_051.from_pydata([(-1.0, -1.0, -1.0), (-1.0, -1.0, 1.0), (-1.0, 1.0, -1.0), (-1.0, 1.0, 1.0), (1.0, -1.0, -1.0), (1.0, -1.0, 1.0), (1.0, 1.0, -1.0), (1.0, 1.0, 1.0)], [], [(0, 1, 3, 2), (2, 3, 7, 6), (6, 7, 5, 4), (4, 5, 1, 0), (2, 6, 4, 0), (7, 3, 1, 5)])
_uv = me_cube_051.uv_layers.new(name='UVMap')
_uv.uv.foreach_set('vector', [0.375, 0.0, 0.625, 0.0, 0.625, 0.25, 0.375, 0.25, 0.375, 0.25, 0.625, 0.25, 0.625, 0.5, 0.375, 0.5, 0.375, 0.5, 0.625, 0.5, 0.625, 0.75, 0.375, 0.75, 0.375, 0.75, 0.625, 0.75, 0.625, 1.0, 0.375, 1.0, 0.125, 0.5, 0.375, 0.5, 0.375, 0.75, 0.125, 0.75, 0.625, 0.5, 0.875, 0.5, 0.875, 0.75, 0.625, 0.75])
me_cube_051.update()
me_cube_050 = bpy.data.meshes.new('Cube.050')
me_cube_050.from_pydata([(-1.0, -1.0, -1.0), (-1.0, -1.0, 1.0), (-1.0, 1.0, -1.0), (-1.0, 1.0, 1.0), (1.0, -1.0, -1.0), (1.0, -1.0, 1.0), (1.0, 1.0, -1.0), (1.0, 1.0, 1.0)], [], [(0, 1, 3, 2), (2, 3, 7, 6), (6, 7, 5, 4), (4, 5, 1, 0), (2, 6, 4, 0), (7, 3, 1, 5)])
_uv = me_cube_050.uv_layers.new(name='UVMap')
_uv.uv.foreach_set('vector', [0.375, 0.0, 0.625, 0.0, 0.625, 0.25, 0.375, 0.25, 0.375, 0.25, 0.625, 0.25, 0.625, 0.5, 0.375, 0.5, 0.375, 0.5, 0.625, 0.5, 0.625, 0.75, 0.375, 0.75, 0.375, 0.75, 0.625, 0.75, 0.625, 1.0, 0.375, 1.0, 0.125, 0.5, 0.375, 0.5, 0.375, 0.75, 0.125, 0.75, 0.625, 0.5, 0.875, 0.5, 0.875, 0.75, 0.625, 0.75])
me_cube_050.update()
me_cube_049 = bpy.data.meshes.new('Cube.049')
me_cube_049.from_pydata([(-1.0, -1.0, -1.0), (-1.0, -1.0, 1.0), (-1.0, 1.0, -1.0), (-1.0, 1.0, 1.0), (1.0, -1.0, -1.0), (1.0, -1.0, 1.0), (1.0, 1.0, -1.0), (1.0, 1.0, 1.0)], [], [(0, 1, 3, 2), (2, 3, 7, 6), (6, 7, 5, 4), (4, 5, 1, 0), (2, 6, 4, 0), (7, 3, 1, 5)])
_uv = me_cube_049.uv_layers.new(name='UVMap')
_uv.uv.foreach_set('vector', [0.375, 0.0, 0.625, 0.0, 0.625, 0.25, 0.375, 0.25, 0.375, 0.25, 0.625, 0.25, 0.625, 0.5, 0.375, 0.5, 0.375, 0.5, 0.625, 0.5, 0.625, 0.75, 0.375, 0.75, 0.375, 0.75, 0.625, 0.75, 0.625, 1.0, 0.375, 1.0, 0.125, 0.5, 0.375, 0.5, 0.375, 0.75, 0.125, 0.75, 0.625, 0.5, 0.875, 0.5, 0.875, 0.75, 0.625, 0.75])
me_cube_049.update()
me_cube_048 = bpy.data.meshes.new('Cube.048')
me_cube_048.from_pydata([(-1.0, -1.0, -1.0), (-1.0, -1.0, 1.0), (-1.0, 1.0, -1.0), (-1.0, 1.0, 1.0), (1.0, -1.0, -1.0), (1.0, -1.0, 1.0), (1.0, 1.0, -1.0), (1.0, 1.0, 1.0)], [], [(0, 1, 3, 2), (2, 3, 7, 6), (6, 7, 5, 4), (4, 5, 1, 0), (2, 6, 4, 0), (7, 3, 1, 5)])
_uv = me_cube_048.uv_layers.new(name='UVMap')
_uv.uv.foreach_set('vector', [0.375, 0.0, 0.625, 0.0, 0.625, 0.25, 0.375, 0.25, 0.375, 0.25, 0.625, 0.25, 0.625, 0.5, 0.375, 0.5, 0.375, 0.5, 0.625, 0.5, 0.625, 0.75, 0.375, 0.75, 0.375, 0.75, 0.625, 0.75, 0.625, 1.0, 0.375, 1.0, 0.125, 0.5, 0.375, 0.5, 0.375, 0.75, 0.125, 0.75, 0.625, 0.5, 0.875, 0.5, 0.875, 0.75, 0.625, 0.75])
me_cube_048.update()
me_cube_039 = bpy.data.meshes.new('Cube.039')
me_cube_039.from_pydata([(-1.0, -1.0, -1.0), (-1.0, -1.0, 1.0), (-1.0, 1.0, -1.0), (-1.0, 1.0, 1.0), (1.0, -1.0, -1.0), (1.0, -1.0, 1.0), (1.0, 1.0, -1.0), (1.0, 1.0, 1.0)], [], [(0, 1, 3, 2), (2, 3, 7, 6), (6, 7, 5, 4), (4, 5, 1, 0), (2, 6, 4, 0), (7, 3, 1, 5)])
_uv = me_cube_039.uv_layers.new(name='UVMap')
_uv.uv.foreach_set('vector', [0.375, 0.0, 0.625, 0.0, 0.625, 0.25, 0.375, 0.25, 0.375, 0.25, 0.625, 0.25, 0.625, 0.5, 0.375, 0.5, 0.375, 0.5, 0.625, 0.5, 0.625, 0.75, 0.375, 0.75, 0.375, 0.75, 0.625, 0.75, 0.625, 1.0, 0.375, 1.0, 0.125, 0.5, 0.375, 0.5, 0.375, 0.75, 0.125, 0.75, 0.625, 0.5, 0.875, 0.5, 0.875, 0.75, 0.625, 0.75])
me_cube_039.update()
me_cube_047 = bpy.data.meshes.new('Cube.047')
me_cube_047.from_pydata([(-1.0, -1.0, -1.0), (-1.0, -1.0, 1.0), (-1.0, 1.0, -1.0), (-1.0, 1.0, 1.0), (1.0, -1.0, -1.0), (1.0, -1.0, 1.0), (1.0, 1.0, -1.0), (1.0, 1.0, 1.0)], [], [(0, 1, 3, 2), (2, 3, 7, 6), (6, 7, 5, 4), (4, 5, 1, 0), (2, 6, 4, 0), (7, 3, 1, 5)])
_uv = me_cube_047.uv_layers.new(name='UVMap')
_uv.uv.foreach_set('vector', [0.375, 0.0, 0.625, 0.0, 0.625, 0.25, 0.375, 0.25, 0.375, 0.25, 0.625, 0.25, 0.625, 0.5, 0.375, 0.5, 0.375, 0.5, 0.625, 0.5, 0.625, 0.75, 0.375, 0.75, 0.375, 0.75, 0.625, 0.75, 0.625, 1.0, 0.375, 1.0, 0.125, 0.5, 0.375, 0.5, 0.375, 0.75, 0.125, 0.75, 0.625, 0.5, 0.875, 0.5, 0.875, 0.75, 0.625, 0.75])
me_cube_047.update()
me_cube_040 = bpy.data.meshes.new('Cube.040')
me_cube_040.from_pydata([(-1.0, -1.0, -1.0), (-1.0, -1.0, 1.0), (-1.0, 1.0, -1.0), (-1.0, 1.0, 1.0), (1.0, -1.0, -1.0), (1.0, -1.0, 1.0), (1.0, 1.0, -1.0), (1.0, 1.0, 1.0)], [], [(0, 1, 3, 2), (2, 3, 7, 6), (6, 7, 5, 4), (4, 5, 1, 0), (2, 6, 4, 0), (7, 3, 1, 5)])
_uv = me_cube_040.uv_layers.new(name='UVMap')
_uv.uv.foreach_set('vector', [0.375, 0.0, 0.625, 0.0, 0.625, 0.25, 0.375, 0.25, 0.375, 0.25, 0.625, 0.25, 0.625, 0.5, 0.375, 0.5, 0.375, 0.5, 0.625, 0.5, 0.625, 0.75, 0.375, 0.75, 0.375, 0.75, 0.625, 0.75, 0.625, 1.0, 0.375, 1.0, 0.125, 0.5, 0.375, 0.5, 0.375, 0.75, 0.125, 0.75, 0.625, 0.5, 0.875, 0.5, 0.875, 0.75, 0.625, 0.75])
me_cube_040.update()
me_cube_046 = bpy.data.meshes.new('Cube.046')
me_cube_046.from_pydata([(-1.0, -1.0, -1.0), (-1.0, -1.0, 1.0), (-1.0, 1.0, -1.0), (-1.0, 1.0, 1.0), (1.0, -1.0, -1.0), (1.0, -1.0, 1.0), (1.0, 1.0, -1.0), (1.0, 1.0, 1.0)], [], [(0, 1, 3, 2), (2, 3, 7, 6), (6, 7, 5, 4), (4, 5, 1, 0), (2, 6, 4, 0), (7, 3, 1, 5)])
_uv = me_cube_046.uv_layers.new(name='UVMap')
_uv.uv.foreach_set('vector', [0.375, 0.0, 0.625, 0.0, 0.625, 0.25, 0.375, 0.25, 0.375, 0.25, 0.625, 0.25, 0.625, 0.5, 0.375, 0.5, 0.375, 0.5, 0.625, 0.5, 0.625, 0.75, 0.375, 0.75, 0.375, 0.75, 0.625, 0.75, 0.625, 1.0, 0.375, 1.0, 0.125, 0.5, 0.375, 0.5, 0.375, 0.75, 0.125, 0.75, 0.625, 0.5, 0.875, 0.5, 0.875, 0.75, 0.625, 0.75])
me_cube_046.update()
me_cube_041 = bpy.data.meshes.new('Cube.041')
me_cube_041.from_pydata([(-1.0, -1.0, -1.0), (-1.0, -1.0, 1.0), (-1.0, 1.0, -1.0), (-1.0, 1.0, 1.0), (1.0, -1.0, -1.0), (1.0, -1.0, 1.0), (1.0, 1.0, -1.0), (1.0, 1.0, 1.0)], [], [(0, 1, 3, 2), (2, 3, 7, 6), (6, 7, 5, 4), (4, 5, 1, 0), (2, 6, 4, 0), (7, 3, 1, 5)])
_uv = me_cube_041.uv_layers.new(name='UVMap')
_uv.uv.foreach_set('vector', [0.375, 0.0, 0.625, 0.0, 0.625, 0.25, 0.375, 0.25, 0.375, 0.25, 0.625, 0.25, 0.625, 0.5, 0.375, 0.5, 0.375, 0.5, 0.625, 0.5, 0.625, 0.75, 0.375, 0.75, 0.375, 0.75, 0.625, 0.75, 0.625, 1.0, 0.375, 1.0, 0.125, 0.5, 0.375, 0.5, 0.375, 0.75, 0.125, 0.75, 0.625, 0.5, 0.875, 0.5, 0.875, 0.75, 0.625, 0.75])
me_cube_041.update()
me_cube_045 = bpy.data.meshes.new('Cube.045')
me_cube_045.from_pydata([(-1.0, -1.0, -1.0), (-1.0, -1.0, 1.0), (-1.0, 1.0, -1.0), (-1.0, 1.0, 1.0), (1.0, -1.0, -1.0), (1.0, -1.0, 1.0), (1.0, 1.0, -1.0), (1.0, 1.0, 1.0)], [], [(0, 1, 3, 2), (2, 3, 7, 6), (6, 7, 5, 4), (4, 5, 1, 0), (2, 6, 4, 0), (7, 3, 1, 5)])
_uv = me_cube_045.uv_layers.new(name='UVMap')
_uv.uv.foreach_set('vector', [0.375, 0.0, 0.625, 0.0, 0.625, 0.25, 0.375, 0.25, 0.375, 0.25, 0.625, 0.25, 0.625, 0.5, 0.375, 0.5, 0.375, 0.5, 0.625, 0.5, 0.625, 0.75, 0.375, 0.75, 0.375, 0.75, 0.625, 0.75, 0.625, 1.0, 0.375, 1.0, 0.125, 0.5, 0.375, 0.5, 0.375, 0.75, 0.125, 0.75, 0.625, 0.5, 0.875, 0.5, 0.875, 0.75, 0.625, 0.75])
me_cube_045.update()
me_cube_042 = bpy.data.meshes.new('Cube.042')
me_cube_042.from_pydata([(-1.0, -1.0, -1.0), (-1.0, -1.0, 1.0), (-1.0, 1.0, -1.0), (-1.0, 1.0, 1.0), (1.0, -1.0, -1.0), (1.0, -1.0, 1.0), (1.0, 1.0, -1.0), (1.0, 1.0, 1.0)], [], [(0, 1, 3, 2), (2, 3, 7, 6), (6, 7, 5, 4), (4, 5, 1, 0), (2, 6, 4, 0), (7, 3, 1, 5)])
_uv = me_cube_042.uv_layers.new(name='UVMap')
_uv.uv.foreach_set('vector', [0.375, 0.0, 0.625, 0.0, 0.625, 0.25, 0.375, 0.25, 0.375, 0.25, 0.625, 0.25, 0.625, 0.5, 0.375, 0.5, 0.375, 0.5, 0.625, 0.5, 0.625, 0.75, 0.375, 0.75, 0.375, 0.75, 0.625, 0.75, 0.625, 1.0, 0.375, 1.0, 0.125, 0.5, 0.375, 0.5, 0.375, 0.75, 0.125, 0.75, 0.625, 0.5, 0.875, 0.5, 0.875, 0.75, 0.625, 0.75])
me_cube_042.update()
me_cube_044 = bpy.data.meshes.new('Cube.044')
me_cube_044.from_pydata([(-1.0, -1.0, -1.0), (-1.0, -1.0, 1.0), (-1.0, 1.0, -1.0), (-1.0, 1.0, 1.0), (1.0, -1.0, -1.0), (1.0, -1.0, 1.0), (1.0, 1.0, -1.0), (1.0, 1.0, 1.0)], [], [(0, 1, 3, 2), (2, 3, 7, 6), (6, 7, 5, 4), (4, 5, 1, 0), (2, 6, 4, 0), (7, 3, 1, 5)])
_uv = me_cube_044.uv_layers.new(name='UVMap')
_uv.uv.foreach_set('vector', [0.375, 0.0, 0.625, 0.0, 0.625, 0.25, 0.375, 0.25, 0.375, 0.25, 0.625, 0.25, 0.625, 0.5, 0.375, 0.5, 0.375, 0.5, 0.625, 0.5, 0.625, 0.75, 0.375, 0.75, 0.375, 0.75, 0.625, 0.75, 0.625, 1.0, 0.375, 1.0, 0.125, 0.5, 0.375, 0.5, 0.375, 0.75, 0.125, 0.75, 0.625, 0.5, 0.875, 0.5, 0.875, 0.75, 0.625, 0.75])
me_cube_044.update()
me_cube = bpy.data.meshes.new('Cube')
me_cube.from_pydata([(1.0, 1.0, 1.0), (1.0, 1.0, -1.0), (1.0, -1.0, 1.0), (1.0, -1.0, -1.0), (-1.0, 1.0, 1.0), (-1.0, 1.0, -1.0), (-1.0, -1.0, 1.0), (-1.0, -1.0, -1.0)], [], [(0, 4, 6, 2), (3, 2, 6, 7), (7, 6, 4, 5), (5, 1, 3, 7), (1, 0, 2, 3), (5, 4, 0, 1)])
_uv = me_cube.uv_layers.new(name='UVMap')
_uv.uv.foreach_set('vector', [0.625, 0.5, 0.875, 0.5, 0.875, 0.75, 0.625, 0.75, 0.375, 0.75, 0.625, 0.75, 0.625, 1.0, 0.375, 1.0, 0.375, 0.0, 0.625, 0.0, 0.625, 0.25, 0.375, 0.25, 0.125, 0.5, 0.375, 0.5, 0.375, 0.75, 0.125, 0.75, 0.375, 0.5, 0.625, 0.5, 0.625, 0.75, 0.375, 0.75, 0.375, 0.25, 0.625, 0.25, 0.625, 0.5, 0.375, 0.5])
me_cube.materials.append(mat_material)
me_cube.use_mirror_vertex_groups = False
me_cube.update()
me_cube_043 = bpy.data.meshes.new('Cube.043')
me_cube_043.from_pydata([(-1.0, -1.0, -1.0), (-1.0, -1.0, 1.0), (-1.0, 1.0, -1.0), (-1.0, 1.0, 1.0), (1.0, -1.0, -1.0), (1.0, -1.0, 1.0), (1.0, 1.0, -1.0), (1.0, 1.0, 1.0)], [], [(0, 1, 3, 2), (2, 3, 7, 6), (6, 7, 5, 4), (4, 5, 1, 0), (2, 6, 4, 0), (7, 3, 1, 5)])
_uv = me_cube_043.uv_layers.new(name='UVMap')
_uv.uv.foreach_set('vector', [0.375, 0.0, 0.625, 0.0, 0.625, 0.25, 0.375, 0.25, 0.375, 0.25, 0.625, 0.25, 0.625, 0.5, 0.375, 0.5, 0.375, 0.5, 0.625, 0.5, 0.625, 0.75, 0.375, 0.75, 0.375, 0.75, 0.625, 0.75, 0.625, 1.0, 0.375, 1.0, 0.125, 0.5, 0.375, 0.5, 0.375, 0.75, 0.125, 0.75, 0.625, 0.5, 0.875, 0.5, 0.875, 0.75, 0.625, 0.75])
me_cube_043.update()
me_cube_054 = bpy.data.meshes.new('Cube.054')
me_cube_054.from_pydata([(-1.0, -1.0, -1.0), (-1.0, -1.0, 1.0), (-1.0, 1.0, -1.0), (-1.0, 1.0, 1.0), (1.0, -1.0, -1.0), (1.0, -1.0, 1.0), (1.0, 1.0, -1.0), (1.0, 1.0, 1.0)], [], [(0, 1, 3, 2), (2, 3, 7, 6), (6, 7, 5, 4), (4, 5, 1, 0), (2, 6, 4, 0), (7, 3, 1, 5)])
_uv = me_cube_054.uv_layers.new(name='UVMap')
_uv.uv.foreach_set('vector', [0.375, 0.0, 0.625, 0.0, 0.625, 0.25, 0.375, 0.25, 0.375, 0.25, 0.625, 0.25, 0.625, 0.5, 0.375, 0.5, 0.375, 0.5, 0.625, 0.5, 0.625, 0.75, 0.375, 0.75, 0.375, 0.75, 0.625, 0.75, 0.625, 1.0, 0.375, 1.0, 0.125, 0.5, 0.375, 0.5, 0.375, 0.75, 0.125, 0.75, 0.625, 0.5, 0.875, 0.5, 0.875, 0.75, 0.625, 0.75])
me_cube_054.update()
me_cube_055 = bpy.data.meshes.new('Cube.055')
me_cube_055.from_pydata([(-1.0, -1.0, -1.0), (-1.0, -1.0, 1.0), (-1.0, 1.0, -1.0), (-1.0, 1.0, 1.0), (1.0, -1.0, -1.0), (1.0, -1.0, 1.0), (1.0, 1.0, -1.0), (1.0, 1.0, 1.0)], [], [(0, 1, 3, 2), (2, 3, 7, 6), (6, 7, 5, 4), (4, 5, 1, 0), (2, 6, 4, 0), (7, 3, 1, 5)])
_uv = me_cube_055.uv_layers.new(name='UVMap')
_uv.uv.foreach_set('vector', [0.375, 0.0, 0.625, 0.0, 0.625, 0.25, 0.375, 0.25, 0.375, 0.25, 0.625, 0.25, 0.625, 0.5, 0.375, 0.5, 0.375, 0.5, 0.625, 0.5, 0.625, 0.75, 0.375, 0.75, 0.375, 0.75, 0.625, 0.75, 0.625, 1.0, 0.375, 1.0, 0.125, 0.5, 0.375, 0.5, 0.375, 0.75, 0.125, 0.75, 0.625, 0.5, 0.875, 0.5, 0.875, 0.75, 0.625, 0.75])
me_cube_055.update()
me_cube_056 = bpy.data.meshes.new('Cube.056')
me_cube_056.from_pydata([(-1.0, -1.0, -1.0), (-1.0, -1.0, 1.0), (-1.0, 1.0, -1.0), (-1.0, 1.0, 1.0), (1.0, -1.0, -1.0), (1.0, -1.0, 1.0), (1.0, 1.0, -1.0), (1.0, 1.0, 1.0)], [], [(0, 1, 3, 2), (2, 3, 7, 6), (6, 7, 5, 4), (4, 5, 1, 0), (2, 6, 4, 0), (7, 3, 1, 5)])
_uv = me_cube_056.uv_layers.new(name='UVMap')
_uv.uv.foreach_set('vector', [0.375, 0.0, 0.625, 0.0, 0.625, 0.25, 0.375, 0.25, 0.375, 0.25, 0.625, 0.25, 0.625, 0.5, 0.375, 0.5, 0.375, 0.5, 0.625, 0.5, 0.625, 0.75, 0.375, 0.75, 0.375, 0.75, 0.625, 0.75, 0.625, 1.0, 0.375, 1.0, 0.125, 0.5, 0.375, 0.5, 0.375, 0.75, 0.125, 0.75, 0.625, 0.5, 0.875, 0.5, 0.875, 0.75, 0.625, 0.75])
me_cube_056.update()
me_cube_057 = bpy.data.meshes.new('Cube.057')
me_cube_057.from_pydata([(-1.0, -1.0, -1.0), (-1.0, -1.0, 1.0), (-1.0, 1.0, -1.0), (-1.0, 1.0, 1.0), (1.0, -1.0, -1.0), (1.0, -1.0, 1.0), (1.0, 1.0, -1.0), (1.0, 1.0, 1.0)], [], [(0, 1, 3, 2), (2, 3, 7, 6), (6, 7, 5, 4), (4, 5, 1, 0), (2, 6, 4, 0), (7, 3, 1, 5)])
_uv = me_cube_057.uv_layers.new(name='UVMap')
_uv.uv.foreach_set('vector', [0.375, 0.0, 0.625, 0.0, 0.625, 0.25, 0.375, 0.25, 0.375, 0.25, 0.625, 0.25, 0.625, 0.5, 0.375, 0.5, 0.375, 0.5, 0.625, 0.5, 0.625, 0.75, 0.375, 0.75, 0.375, 0.75, 0.625, 0.75, 0.625, 1.0, 0.375, 1.0, 0.125, 0.5, 0.375, 0.5, 0.375, 0.75, 0.125, 0.75, 0.625, 0.5, 0.875, 0.5, 0.875, 0.75, 0.625, 0.75])
me_cube_057.update()
me_cube_058 = bpy.data.meshes.new('Cube.058')
me_cube_058.from_pydata([(-1.0, -1.0, -1.0), (-1.0, -1.0, 1.0), (-1.0, 1.0, -1.0), (-1.0, 1.0, 1.0), (1.0, -1.0, -1.0), (1.0, -1.0, 1.0), (1.0, 1.0, -1.0), (1.0, 1.0, 1.0)], [], [(0, 1, 3, 2), (2, 3, 7, 6), (6, 7, 5, 4), (4, 5, 1, 0), (2, 6, 4, 0), (7, 3, 1, 5)])
_uv = me_cube_058.uv_layers.new(name='UVMap')
_uv.uv.foreach_set('vector', [0.375, 0.0, 0.625, 0.0, 0.625, 0.25, 0.375, 0.25, 0.375, 0.25, 0.625, 0.25, 0.625, 0.5, 0.375, 0.5, 0.375, 0.5, 0.625, 0.5, 0.625, 0.75, 0.375, 0.75, 0.375, 0.75, 0.625, 0.75, 0.625, 1.0, 0.375, 1.0, 0.125, 0.5, 0.375, 0.5, 0.375, 0.75, 0.125, 0.75, 0.625, 0.5, 0.875, 0.5, 0.875, 0.75, 0.625, 0.75])
me_cube_058.update()
me_cube_059 = bpy.data.meshes.new('Cube.059')
me_cube_059.from_pydata([(-1.0, -1.0, -1.0), (-1.0, -1.0, 1.0), (-1.0, 1.0, -1.0), (-1.0, 1.0, 1.0), (1.0, -1.0, -1.0), (1.0, -1.0, 1.0), (1.0, 1.0, -1.0), (1.0, 1.0, 1.0)], [], [(0, 1, 3, 2), (2, 3, 7, 6), (6, 7, 5, 4), (4, 5, 1, 0), (2, 6, 4, 0), (7, 3, 1, 5)])
_uv = me_cube_059.uv_layers.new(name='UVMap')
_uv.uv.foreach_set('vector', [0.375, 0.0, 0.625, 0.0, 0.625, 0.25, 0.375, 0.25, 0.375, 0.25, 0.625, 0.25, 0.625, 0.5, 0.375, 0.5, 0.375, 0.5, 0.625, 0.5, 0.625, 0.75, 0.375, 0.75, 0.375, 0.75, 0.625, 0.75, 0.625, 1.0, 0.375, 1.0, 0.125, 0.5, 0.375, 0.5, 0.375, 0.75, 0.125, 0.75, 0.625, 0.5, 0.875, 0.5, 0.875, 0.75, 0.625, 0.75])
me_cube_059.update()
me_cube_060 = bpy.data.meshes.new('Cube.060')
me_cube_060.from_pydata([(-1.0, -1.0, -1.0), (-1.0, -1.0, 1.0), (-1.0, 1.0, -1.0), (-1.0, 1.0, 1.0), (1.0, -1.0, -1.0), (1.0, -1.0, 1.0), (1.0, 1.0, -1.0), (1.0, 1.0, 1.0)], [], [(0, 1, 3, 2), (2, 3, 7, 6), (6, 7, 5, 4), (4, 5, 1, 0), (2, 6, 4, 0), (7, 3, 1, 5)])
_uv = me_cube_060.uv_layers.new(name='UVMap')
_uv.uv.foreach_set('vector', [0.375, 0.0, 0.625, 0.0, 0.625, 0.25, 0.375, 0.25, 0.375, 0.25, 0.625, 0.25, 0.625, 0.5, 0.375, 0.5, 0.375, 0.5, 0.625, 0.5, 0.625, 0.75, 0.375, 0.75, 0.375, 0.75, 0.625, 0.75, 0.625, 1.0, 0.375, 1.0, 0.125, 0.5, 0.375, 0.5, 0.375, 0.75, 0.125, 0.75, 0.625, 0.5, 0.875, 0.5, 0.875, 0.75, 0.625, 0.75])
me_cube_060.update()

# ---- objects
ob_light = bpy.data.objects.new('Light', light_light)
ob_stairs1f5 = bpy.data.objects.new('stairs1f5', me_cube_029)
ob_stairs2f5 = bpy.data.objects.new('stairs2f5', me_cube_024)
ob_stairs3f5 = bpy.data.objects.new('stairs3f5', me_cube_020)
ob_light_001 = bpy.data.objects.new('Light.001', light_light_001)
ob_hallway1f5 = bpy.data.objects.new('hallway1f5', me_cube_031)
ob_cab530 = bpy.data.objects.new('cab530', me_cube_015)
ob_cab528 = bpy.data.objects.new('cab528', me_cube_014)
ob_cab526 = bpy.data.objects.new('cab526', me_cube_013)
ob_cab524 = bpy.data.objects.new('cab524', me_cube_012)
ob_cab523 = bpy.data.objects.new('cab523', me_cube_016)
ob_cab522 = bpy.data.objects.new('cab522', me_cube_011)
ob_cab521 = bpy.data.objects.new('cab521', me_cube_017)
ob_cab520 = bpy.data.objects.new('cab520', me_cube_010)
ob_cab519 = bpy.data.objects.new('cab519', me_cube_018)
ob_cab518 = bpy.data.objects.new('cab518', me_cube_009)
ob_cab517 = bpy.data.objects.new('cab517', me_cube_019)
ob_cab516 = bpy.data.objects.new('cab516', me_cube_002)
ob_cab515 = bpy.data.objects.new('cab515', me_cube_021)
ob_cab514 = bpy.data.objects.new('cab514', me_cube_003)
ob_cab513 = bpy.data.objects.new('cab513', me_cube_022)
ob_cab512 = bpy.data.objects.new('cab512', me_cube_004)
ob_cab511 = bpy.data.objects.new('cab511', me_cube_023)
ob_cab510 = bpy.data.objects.new('cab510', me_cube_005)
ob_cab509 = bpy.data.objects.new('cab509', me_cube_025)
ob_cab508 = bpy.data.objects.new('cab508', me_cube_006)
ob_cab507 = bpy.data.objects.new('cab507', me_cube_026)
ob_cab506 = bpy.data.objects.new('cab506', me_cube_007)
ob_cab505 = bpy.data.objects.new('cab505', me_cube_027)
ob_cab504 = bpy.data.objects.new('cab504', me_cube_008)
ob_cab503 = bpy.data.objects.new('cab503', me_cube_028)
ob_cab502 = bpy.data.objects.new('cab502', me_cube_030)
ob_cab501 = bpy.data.objects.new('cab501', me_cube_032)
ob_toilet3 = bpy.data.objects.new('toilet3', me_cube_033)
ob_toilet2 = bpy.data.objects.new('toilet2', me_cube_001)
ob_toilet1 = bpy.data.objects.new('toilet1', me_cube_034)
ob_stairs6f5 = bpy.data.objects.new('stairs6f5', me_cube_035)
ob_stairs5f5 = bpy.data.objects.new('stairs5f5', me_cube_036)
ob_light_002 = bpy.data.objects.new('Light.002', light_light_002)
ob_light_003 = bpy.data.objects.new('Light.003', light_light_003)
ob_hallway2f5 = bpy.data.objects.new('hallway2f5', me_cube_037)
ob_stairs4f5 = bpy.data.objects.new('stairs4f5', me_cube_038)
ob_cab560 = bpy.data.objects.new('cab560', me_cube_053)
ob_cab558 = bpy.data.objects.new('cab558', me_cube_052)
ob_cab556 = bpy.data.objects.new('cab556', me_cube_051)
ob_cab554 = bpy.data.objects.new('cab554', me_cube_050)
ob_cab552 = bpy.data.objects.new('cab552', me_cube_049)
ob_cab550 = bpy.data.objects.new('cab550', me_cube_048)
ob_cab549 = bpy.data.objects.new('cab549', me_cube_039)
ob_cab548 = bpy.data.objects.new('cab548', me_cube_047)
ob_cab547 = bpy.data.objects.new('cab547', me_cube_040)
ob_cab546 = bpy.data.objects.new('cab546', me_cube_046)
ob_cab545 = bpy.data.objects.new('cab545', me_cube_041)
ob_cab544 = bpy.data.objects.new('cab544', me_cube_045)
ob_cab543 = bpy.data.objects.new('cab543', me_cube_042)
ob_cab542 = bpy.data.objects.new('cab542', me_cube_044)
ob_cab541 = bpy.data.objects.new('cab541', me_cube)
ob_cab540 = bpy.data.objects.new('cab540', me_cube_043)
ob_cab538 = bpy.data.objects.new('cab538', me_cube_054)
ob_cab536 = bpy.data.objects.new('cab536', me_cube_055)
ob_cab532 = bpy.data.objects.new('cab532', me_cube_056)
ob_cab531 = bpy.data.objects.new('cab531', me_cube_057)
ob_cab529 = bpy.data.objects.new('cab529', me_cube_058)
ob_cab527 = bpy.data.objects.new('cab527', me_cube_059)
ob_cab525 = bpy.data.objects.new('cab525', me_cube_060)
ob_cab560entry = bpy.data.objects.new('cab560Entry', None)
ob_h549entry = bpy.data.objects.new('h549Entry', None)
ob_cab531entry = bpy.data.objects.new('cab531Entry', None)
ob_cab547entry = bpy.data.objects.new('cab547Entry', None)
ob_cab545entry = bpy.data.objects.new('cab545Entry', None)
ob_cab550entry = bpy.data.objects.new('cab550Entry', None)
ob_stairs6f5entry = bpy.data.objects.new('stairs6f5Entry', None)
ob_cab548entry = bpy.data.objects.new('cab548Entry', None)
ob_cab549entry = bpy.data.objects.new('cab549Entry', None)
ob_stairs5f5entry = bpy.data.objects.new('stairs5f5Entry', None)
ob_h560entry = bpy.data.objects.new('h560Entry', None)
ob_h547entry = bpy.data.objects.new('h547Entry', None)
ob_h545entry = bpy.data.objects.new('h545Entry', None)
ob_h554entry = bpy.data.objects.new('h554Entry', None)
ob_h542entry = bpy.data.objects.new('h542Entry', None)
ob_hst4entry = bpy.data.objects.new('hSt4Entry', None)
ob_h529entry = bpy.data.objects.new('h529Entry', None)
ob_h540entry = bpy.data.objects.new('h540Entry', None)
ob_h527entry = bpy.data.objects.new('h527Entry', None)
ob_h525entry = bpy.data.objects.new('h525Entry', None)
ob_h538entry = bpy.data.objects.new('h538Entry', None)
ob_h536entry = bpy.data.objects.new('h536Entry', None)
ob_cab556entry = bpy.data.objects.new('cab556Entry', None)
ob_h531entry = bpy.data.objects.new('h531Entry', None)
ob_h544entry = bpy.data.objects.new('h544Entry', None)
ob_h546entry = bpy.data.objects.new('h546Entry', None)
ob_hst5entry = bpy.data.objects.new('hSt5Entry', None)
ob_h548entry = bpy.data.objects.new('h548Entry', None)
ob_h541entry = bpy.data.objects.new('h541Entry', None)
ob_h550entry = bpy.data.objects.new('h550Entry', None)
ob_h552entry = bpy.data.objects.new('h552Entry', None)
ob_h543entry = bpy.data.objects.new('h543Entry', None)
ob_h556entry = bpy.data.objects.new('h556Entry', None)
ob_hst6entry = bpy.data.objects.new('hSt6Entry', None)
ob_cab558entry = bpy.data.objects.new('cab558Entry', None)
ob_h558entry = bpy.data.objects.new('h558Entry', None)
ob_cab554entry = bpy.data.objects.new('cab554Entry', None)
ob_cab543entry = bpy.data.objects.new('cab543Entry', None)
ob_cab552entry = bpy.data.objects.new('cab552Entry', None)
ob_cab541entry = bpy.data.objects.new('cab541Entry', None)
ob_cab546entry = bpy.data.objects.new('cab546Entry', None)
ob_cab544entry = bpy.data.objects.new('cab544Entry', None)
ob_cab542entry = bpy.data.objects.new('cab542Entry', None)
ob_cab529entry = bpy.data.objects.new('cab529Entry', None)
ob_cab527entry = bpy.data.objects.new('cab527Entry', None)
ob_cab525entry = bpy.data.objects.new('cab525Entry', None)
ob_stairs4f5entry = bpy.data.objects.new('stairs4f5Entry', None)
ob_cab540entry = bpy.data.objects.new('cab540Entry', None)
ob_cab538entry = bpy.data.objects.new('cab538Entry', None)
ob_cab536entry = bpy.data.objects.new('cab536Entry', None)
ob_cab501entry = bpy.data.objects.new('cab501Entry', None)
ob_cab507entry = bpy.data.objects.new('cab507Entry', None)
ob_cab509entry = bpy.data.objects.new('cab509Entry', None)
ob_stairs2f5entry = bpy.data.objects.new('stairs2f5Entry', None)
ob_cab511entry = bpy.data.objects.new('cab511Entry', None)
ob_cab513entry = bpy.data.objects.new('cab513Entry', None)
ob_stairs3f5entry = bpy.data.objects.new('stairs3f5Entry', None)
ob_cab510entry = bpy.data.objects.new('cab510Entry', None)
ob_cab512entry = bpy.data.objects.new('cab512Entry', None)
ob_cab521entry = bpy.data.objects.new('cab521Entry', None)
ob_cab524entry = bpy.data.objects.new('cab524Entry', None)
ob_cab526entry = bpy.data.objects.new('cab526Entry', None)
ob_cab528entry = bpy.data.objects.new('cab528Entry', None)
ob_cab530entry = bpy.data.objects.new('cab530Entry', None)
ob_stairs1f5entry = bpy.data.objects.new('stairs1f5Entry', None)
ob_cab503entry = bpy.data.objects.new('cab503Entry', None)
ob_cab505entry = bpy.data.objects.new('cab505Entry', None)
ob_cab515entry = bpy.data.objects.new('cab515Entry', None)
ob_cab517entry = bpy.data.objects.new('cab517Entry', None)
ob_cab519entry = bpy.data.objects.new('cab519Entry', None)
ob_cab523entry = bpy.data.objects.new('cab523Entry', None)
ob_cab522entry = bpy.data.objects.new('cab522Entry', None)
ob_cab520entry = bpy.data.objects.new('cab520Entry', None)
ob_cab518entry = bpy.data.objects.new('cab518Entry', None)
ob_cab516entry = bpy.data.objects.new('cab516Entry', None)
ob_cab514entry = bpy.data.objects.new('cab514Entry', None)
ob_cab508entry = bpy.data.objects.new('cab508Entry', None)
ob_cab506entry = bpy.data.objects.new('cab506Entry', None)
ob_cab504entry = bpy.data.objects.new('cab504Entry', None)
ob_cab502entry = bpy.data.objects.new('cab502Entry', None)
ob_hcrossf5 = bpy.data.objects.new('hCrossf5', None)
ob_h530entry = bpy.data.objects.new('h530Entry', None)
ob_h521entry = bpy.data.objects.new('h521Entry', None)
ob_h526entry = bpy.data.objects.new('h526Entry', None)
ob_h513entry = bpy.data.objects.new('h513Entry', None)
ob_hst2entry = bpy.data.objects.new('hSt2Entry', None)
ob_h523entry = bpy.data.objects.new('h523Entry', None)
ob_h514entry = bpy.data.objects.new('h514Entry', None)
ob_h528entry = bpy.data.objects.new('h528Entry', None)
ob_h512entry = bpy.data.objects.new('h512Entry', None)
ob_h515entry = bpy.data.objects.new('h515Entry', None)
ob_h518entry = bpy.data.objects.new('h518Entry', None)
ob_h517entry = bpy.data.objects.new('h517Entry', None)
ob_h511entry = bpy.data.objects.new('h511Entry', None)
ob_h524entry = bpy.data.objects.new('h524Entry', None)
ob_h522entry = bpy.data.objects.new('h522Entry', None)
ob_hst3entry = bpy.data.objects.new('hSt3Entry', None)
ob_h520entry = bpy.data.objects.new('h520Entry', None)
ob_h509entry = bpy.data.objects.new('h509Entry', None)
ob_h510entry = bpy.data.objects.new('h510Entry', None)
ob_h508entry = bpy.data.objects.new('h508Entry', None)
ob_h507entry = bpy.data.objects.new('h507Entry', None)
ob_h506entry = bpy.data.objects.new('h506Entry', None)
ob_h505entry = bpy.data.objects.new('h505Entry', None)
ob_h504entry = bpy.data.objects.new('h504Entry', None)
ob_h503entry = bpy.data.objects.new('h503Entry', None)
ob_hst1entry = bpy.data.objects.new('hSt1Entry', None)
ob_h502entry = bpy.data.objects.new('h502Entry', None)
ob_h501entry = bpy.data.objects.new('h501Entry', None)
ob_h519entry = bpy.data.objects.new('h519Entry', None)
ob_h516entry = bpy.data.objects.new('h516Entry', None)
ob_hcrossf5calc = bpy.data.objects.new('hCrossf5Calc', None)

# ---- transforms, parenting, visibility, modifiers, constraints
ob_light.location = (4.076, 1.005, 5.904)
ob_light.rotation_euler = (0.6503, 0.05522, 1.866)
ob_light.lock_rotations_4d = False
ob_light.empty_display_type = 'ARROWS'
ob_light.color = (0.0, 0.0, 0.0, 0.0)
ob_light.lineart.crease_threshold = 0.0
ob_stairs1f5.location = (23.85, 10.55, 1.0)
ob_stairs1f5.scale = (0.9844, 2.645, 2.0)
ob_stairs2f5.location = (4.507, 10.55, 1.0)
ob_stairs2f5.scale = (3.557, 2.645, 2.0)
ob_stairs3f5.location = (-10.74, 10.55, 1.0)
ob_stairs3f5.scale = (2.799, 2.645, 2.0)
ob_light_001.location = (4.076, 1.089, 5.904)
ob_light_001.rotation_euler = (0.6503, 0.05522, 1.866)
ob_light_001.lock_rotations_4d = False
ob_light_001.empty_display_type = 'ARROWS'
ob_light_001.color = (0.0, 0.0, 0.0, 0.0)
ob_light_001.lineart.crease_threshold = 0.0
ob_hallway1f5.location = (-2.516, 6.193, 0.0)
ob_hallway1f5.scale = (29.5, 1.747, 1.0)
ob_cab530.location = (-29.93, 0.7318, 1.0)
ob_cab530.scale = (1.862, 3.766, 2.0)
ob_cab528.location = (-26.2, 0.7318, 1.0)
ob_cab528.scale = (1.862, 3.766, 2.0)
ob_cab526.location = (-22.65, 0.7318, 1.0)
ob_cab526.scale = (1.689, 3.766, 2.0)
ob_cab524.location = (-19.03, 0.7318, 1.0)
ob_cab524.scale = (1.941, 3.766, 2.0)
ob_cab523.location = (-29.93, 10.55, 1.0)
ob_cab523.scale = (1.862, 2.645, 2.0)
ob_cab522.location = (-16.19, 0.7318, 1.0)
ob_cab522.scale = (0.9226, 3.766, 2.0)
ob_cab521.location = (-26.2, 10.55, 1.0)
ob_cab521.scale = (1.862, 2.645, 2.0)
ob_cab520.location = (-10.66, 0.7318, 1.0)
ob_cab520.scale = (4.621, 3.766, 2.0)
ob_cab519.location = (-22.48, 10.55, 1.0)
ob_cab519.scale = (1.862, 2.645, 2.0)
ob_cab518.location = (-3.55, 0.7318, 1.0)
ob_cab518.scale = (2.529, 3.766, 2.0)
ob_cab517.location = (-18.75, 10.55, 1.0)
ob_cab517.scale = (1.862, 2.645, 2.0)
ob_cab516.location = (0.0, 0.738, 1.0)
ob_cab516.scale = (1.026, 3.766, 2.0)
ob_cab515.location = (-7.038, 10.55, 1.0)
ob_cab515.scale = (0.9257, 2.645, 2.0)
ob_cab514.location = (2.681, 0.7318, 1.0)
ob_cab514.scale = (1.683, 3.766, 2.0)
ob_cab513.location = (-4.329, 10.55, 1.0)
ob_cab513.scale = (1.792, 2.645, 2.0)
ob_cab512.location = (6.372, 0.7318, 1.0)
ob_cab512.scale = (1.996, 3.766, 2.0)
ob_cab511.location = (-0.7732, 10.55, 1.0)
ob_cab511.scale = (1.792, 2.645, 2.0)
ob_cab510.location = (10.16, 0.7318, 1.0)
ob_cab510.scale = (1.785, 3.766, 2.0)
ob_cab509.location = (10.06, 10.55, 1.0)
ob_cab509.scale = (1.998, 2.645, 2.0)
ob_cab508.location = (13.71, 0.7318, 1.0)
ob_cab508.scale = (1.785, 3.766, 2.0)
ob_cab507.location = (13.89, 10.55, 1.0)
ob_cab507.scale = (1.846, 2.645, 2.0)
ob_cab506.location = (17.37, 0.7318, 1.0)
ob_cab506.scale = (1.881, 3.766, 2.0)
ob_cab505.location = (17.55, 10.55, 1.0)
ob_cab505.scale = (1.846, 2.645, 2.0)
ob_cab504.location = (21.03, 0.7318, 1.0)
ob_cab504.scale = (1.775, 3.766, 2.0)
ob_cab503.location = (21.1, 10.55, 1.0)
ob_cab503.scale = (1.766, 2.645, 2.0)
ob_cab502.location = (24.62, 0.7318, 1.0)
ob_cab502.scale = (1.818, 3.766, 2.0)
ob_cab501.location = (25.81, 10.55, 1.0)
ob_cab501.scale = (0.9844, 2.645, 2.0)
ob_toilet3.location = (-15.23, 10.55, 1.0)
ob_toilet3.scale = (1.72, 2.645, 2.0)
ob_toilet2.location = (-34.95, 30.25, 0.979)
ob_toilet2.rotation_euler = (0.0, -0.0, -1.572)
ob_toilet2.scale = (2.93, 2.912, 2.118)
ob_toilet2.lock_rotations_4d = False
ob_toilet2.empty_display_type = 'ARROWS'
ob_toilet2.lineart.crease_threshold = 0.0
ob_toilet1.location = (-34.93, 44.76, 0.979)
ob_toilet1.rotation_euler = (0.0, -0.0, -1.572)
ob_toilet1.scale = (2.241, 2.912, 2.118)
ob_toilet1.lock_rotations_4d = False
ob_toilet1.empty_display_type = 'ARROWS'
ob_toilet1.lineart.crease_threshold = 0.0
ob_stairs6f5.location = (-34.9, 84.62, 0.979)
ob_stairs6f5.rotation_euler = (0.0, -0.0, -1.572)
ob_stairs6f5.scale = (1.016, 2.912, 2.118)
ob_stairs5f5.location = (-34.94, 40.63, 0.979)
ob_stairs5f5.rotation_euler = (0.0, -0.0, -1.572)
ob_stairs5f5.scale = (1.893, 2.912, 2.118)
ob_stairs5f5.lock_rotations_4d = False
ob_stairs5f5.empty_display_type = 'ARROWS'
ob_stairs5f5.lineart.crease_threshold = 0.0
ob_light_002.location = (-47.01, 39.38, 6.171)
ob_light_002.rotation_euler = (0.6503, 0.05522, 0.2948)
ob_light_002.scale = (1.059, 5.035, 1.059)
ob_light_002.lock_rotations_4d = False
ob_light_002.empty_display_type = 'ARROWS'
ob_light_002.color = (0.0, 0.0, 0.0, 0.0)
ob_light_002.lineart.crease_threshold = 0.0
ob_light_003.location = (-34.66, 45.69, 6.171)
ob_light_003.rotation_euler = (0.6503, 0.05522, 0.2948)
ob_light_003.scale = (1.059, 1.059, 1.059)
ob_light_003.lock_rotations_4d = False
ob_light_003.empty_display_type = 'ARROWS'
ob_light_003.color = (0.0, 0.0, 0.0, 0.0)
ob_light_003.lineart.crease_threshold = 0.0
ob_hallway2f5.location = (-39.91, 43.53, -0.07976)
ob_hallway2f5.rotation_euler = (0.0, -0.0, -1.572)
ob_hallway2f5.scale = (42.69, 2.067, 1.059)
ob_stairs4f5.location = (-34.94, 12.49, 0.979)
ob_stairs4f5.rotation_euler = (0.0, -0.0, -1.572)
ob_stairs4f5.scale = (0.9404, 2.937, 2.118)
ob_cab560.location = (-46.97, 81.55, 0.979)
ob_cab560.rotation_euler = (0.0, -0.0, -1.572)
ob_cab560.scale = (4.035, 5.035, 2.118)
ob_cab558.location = (-46.98, 74.28, 0.979)
ob_cab558.rotation_euler = (0.0, -0.0, -1.572)
ob_cab558.scale = (3.236, 5.035, 2.118)
ob_cab556.location = (-46.99, 66.82, 0.979)
ob_cab556.rotation_euler = (0.0, -0.0, -1.572)
ob_cab556.scale = (4.33, 5.035, 2.118)
ob_cab554.location = (-46.99, 58.42, 0.979)
ob_cab554.rotation_euler = (0.0, -0.0, -1.572)
ob_cab554.scale = (4.065, 5.035, 2.118)
ob_cab552.location = (-47.0, 52.22, 0.979)
ob_cab552.rotation_euler = (0.0, -0.0, -1.572)
ob_cab552.scale = (2.137, 5.035, 2.118)
ob_cab550.location = (-47.0, 48.17, 0.979)
ob_cab550.rotation_euler = (0.0, -0.0, -1.572)
ob_cab550.scale = (1.922, 5.035, 2.118)
ob_cab549.location = (-34.91, 80.65, 0.979)
ob_cab549.rotation_euler = (0.0, -0.0, -1.572)
ob_cab549.scale = (2.992, 2.912, 2.118)
ob_cab548.location = (-47.01, 42.62, 0.979)
ob_cab548.rotation_euler = (0.0, -0.0, -1.572)
ob_cab548.scale = (3.635, 5.035, 2.118)
ob_cab547.location = (-34.91, 70.59, 0.979)
ob_cab547.rotation_euler = (0.0, -0.0, -1.572)
ob_cab547.scale = (7.12, 2.912, 2.118)
ob_cab546.location = (-47.01, 37.52, 0.979)
ob_cab546.rotation_euler = (0.0, -0.0, -1.572)
ob_cab546.scale = (1.491, 5.035, 2.118)
ob_cab545.location = (-34.92, 60.25, 0.979)
ob_cab545.rotation_euler = (0.0, -0.0, -1.572)
ob_cab545.scale = (3.244, 2.912, 2.118)
ob_cab544.location = (-47.01, 31.79, 0.979)
ob_cab544.rotation_euler = (0.0, -0.0, -1.572)
ob_cab544.scale = (4.235, 5.035, 2.118)
ob_cab543.location = (-34.93, 54.12, 0.979)
ob_cab543.rotation_euler = (0.0, -0.0, -1.572)
ob_cab543.scale = (2.885, 2.912, 2.118)
ob_cab542.location = (-47.02, 23.64, 0.979)
ob_cab542.rotation_euler = (0.0, -0.0, -1.572)
ob_cab542.scale = (3.944, 5.035, 2.118)
ob_cab541.location = (-34.93, 49.11, 0.979)
ob_cab541.rotation_euler = (0.0, -0.0, -1.572)
ob_cab541.scale = (2.118, 2.912, 2.118)
ob_cab541.lock_rotations_4d = False
ob_cab541.empty_display_type = 'ARROWS'
ob_cab541.lineart.crease_threshold = 0.0
ob_cab540.location = (-47.03, 17.12, 0.979)
ob_cab540.rotation_euler = (0.0, -0.0, -1.572)
ob_cab540.scale = (2.591, 5.035, 2.118)
ob_cab538.location = (-47.03, 11.99, 0.979)
ob_cab538.rotation_euler = (0.0, -0.0, -1.572)
ob_cab538.scale = (2.588, 5.035, 2.118)
ob_cab536.location = (-47.04, 5.138, 0.979)
ob_cab536.rotation_euler = (0.0, -0.0, -1.572)
ob_cab536.scale = (4.255, 5.035, 2.118)
ob_cab532.location = (-34.97, 2.931, 0.979)
ob_cab532.rotation_euler = (0.0, -0.0, -1.572)
ob_cab532.scale = (1.818, 2.912, 2.118)
ob_cab531.location = (-34.95, 24.05, 0.979)
ob_cab531.rotation_euler = (0.0, -0.0, -1.572)
ob_cab531.scale = (3.307, 2.912, 2.118)
ob_cab529.location = (-34.95, 19.75, 0.979)
ob_cab529.rotation_euler = (0.0, -0.0, -1.572)
ob_cab529.scale = (1.026, 2.912, 2.118)
ob_cab527.location = (-34.96, 17.49, 0.979)
ob_cab527.rotation_euler = (0.0, -0.0, -1.572)
ob_cab527.scale = (1.236, 2.912, 2.118)
ob_cab525.location = (-34.96, 14.87, 0.979)
ob_cab525.rotation_euler = (0.0, -0.0, -1.572)
ob_cab525.scale = (1.447, 2.912, 2.118)
ob_cab560entry.location = (-41.96, 79.98, 1.0)
ob_h549entry.location = (-39.91, 82.7, 1.0)
ob_cab531entry.location = (-37.8, 25.01, 1.0)
ob_cab547entry.location = (-37.8, 73.76, 1.0)
ob_cab545entry.location = (-37.8, 59.86, 1.0)
ob_cab550entry.location = (-41.98, 47.58, 1.0)
ob_stairs6f5entry.location = (-37.8, 84.68, 1.0)
ob_cab548entry.location = (-41.98, 44.23, 1.0)
ob_cab549entry.location = (-37.79, 82.7, 1.0)
ob_stairs5f5entry.location = (-37.8, 40.77, 1.0)
ob_h560entry.location = (-39.91, 79.98, 1.0)
ob_h547entry.location = (-39.91, 73.77, 1.0)
ob_h545entry.location = (-39.91, 59.87, 1.0)
ob_h554entry.location = (-39.91, 57.23, 1.0)
ob_h542entry.location = (-39.91, 21.99, 1.0)
ob_hst4entry.location = (-39.91, 12.59, 1.0)
ob_h529entry.location = (-39.91, 19.77, 1.0)
ob_h540entry.location = (-39.91, 16.27, 1.0)
ob_h527entry.location = (-39.91, 17.59, 1.0)
ob_h525entry.location = (-39.91, 14.9, 1.0)
ob_h538entry.location = (-39.91, 10.72, 1.0)
ob_h536entry.location = (-39.91, 7.509, 1.0)
ob_cab556entry.location = (-41.96, 65.35, 1.0)
ob_h531entry.location = (-39.91, 25.02, 1.0)
ob_h544entry.location = (-39.91, 32.02, 1.0)
ob_h546entry.location = (-39.91, 37.43, 1.0)
ob_hst5entry.location = (-39.91, 40.76, 1.0)
ob_h548entry.location = (-39.91, 44.23, 1.0)
ob_h541entry.location = (-39.91, 49.95, 1.0)
ob_h550entry.location = (-39.91, 47.58, 1.0)
ob_h552entry.location = (-39.91, 52.53, 1.0)
ob_h543entry.location = (-39.91, 54.48, 1.0)
ob_h556entry.location = (-39.91, 65.35, 1.0)
ob_hst6entry.location = (-39.91, 84.68, 1.0)
ob_cab558entry.location = (-41.95, 75.48, 1.0)
ob_h558entry.location = (-39.91, 75.48, 1.0)
ob_cab554entry.location = (-41.96, 57.23, 1.0)
ob_cab543entry.location = (-37.8, 54.47, 1.0)
ob_cab552entry.location = (-41.98, 52.53, 1.0)
ob_cab541entry.location = (-37.84, 49.95, 1.0)
ob_cab546entry.location = (-41.98, 37.43, 1.0)
ob_cab544entry.location = (-41.98, 32.04, 1.0)
ob_cab542entry.location = (-42.0, 21.99, 1.0)
ob_cab529entry.location = (-37.8, 19.76, 1.0)
ob_cab527entry.location = (-37.8, 17.59, 1.0)
ob_cab525entry.location = (-37.8, 14.91, 1.0)
ob_stairs4f5entry.location = (-37.8, 12.6, 1.0)
ob_cab540entry.location = (-42.02, 16.28, 1.0)
ob_cab538entry.location = (-42.02, 10.72, 1.0)
ob_cab536entry.location = (-42.02, 7.512, 1.0)
ob_cab501entry.location = (25.79, 7.967, 1.0)
ob_cab501entry.rotation_euler = (0.0, -0.0, -1.576)
ob_cab507entry.location = (13.8, 7.944, 1.0)
ob_cab507entry.rotation_euler = (0.0, -0.0, -1.576)
ob_cab509entry.location = (10.05, 7.97, 1.0)
ob_cab509entry.rotation_euler = (0.0, -0.0, -1.576)
ob_stairs2f5entry.location = (2.406, 7.928, 1.0)
ob_stairs2f5entry.rotation_euler = (0.0, -0.0, -1.576)
ob_cab511entry.location = (-0.8646, 7.987, 1.0)
ob_cab511entry.rotation_euler = (0.0, -0.0, -1.576)
ob_cab513entry.location = (-4.357, 7.975, 1.0)
ob_cab513entry.rotation_euler = (0.0, -0.0, -1.576)
ob_stairs3f5entry.location = (-12.29, 7.966, 1.0)
ob_stairs3f5entry.rotation_euler = (0.0, -0.0, -1.576)
ob_cab510entry.location = (11.13, 4.457, 1.0)
ob_cab510entry.rotation_euler = (0.0, -0.0, -1.576)
ob_cab512entry.location = (6.525, 4.387, 1.0)
ob_cab512entry.rotation_euler = (0.0, -0.0, -1.576)
ob_cab521entry.location = (-26.53, 7.941, 1.0)
ob_cab521entry.rotation_euler = (0.0, -0.0, -1.576)
ob_cab524entry.location = (-19.53, 4.425, 1.0)
ob_cab524entry.rotation_euler = (0.0, -0.0, -1.576)
ob_cab526entry.location = (-23.2, 4.422, 1.0)
ob_cab526entry.rotation_euler = (0.0, -0.0, -1.576)
ob_cab528entry.location = (-25.72, 4.477, 1.0)
ob_cab528entry.rotation_euler = (0.0, -0.0, -1.576)
ob_cab530entry.location = (-29.31, 4.473, 1.0)
ob_cab530entry.rotation_euler = (0.0, -0.0, -1.576)
ob_stairs1f5entry.location = (23.81, 7.967, 1.0)
ob_stairs1f5entry.rotation_euler = (0.0, -0.0, -1.576)
ob_cab503entry.location = (21.09, 7.967, 1.0)
ob_cab503entry.rotation_euler = (0.0, -0.0, -1.576)
ob_cab505entry.location = (17.54, 7.967, 1.0)
ob_cab505entry.rotation_euler = (0.0, -0.0, -1.576)
ob_cab515entry.location = (-7.033, 7.975, 1.0)
ob_cab515entry.rotation_euler = (0.0, -0.0, -1.576)
ob_cab517entry.location = (-18.85, 7.966, 1.0)
ob_cab517entry.rotation_euler = (0.0, -0.0, -1.576)
ob_cab519entry.location = (-22.48, 7.966, 1.0)
ob_cab519entry.rotation_euler = (0.0, -0.0, -1.576)
ob_cab523entry.location = (-30.12, 7.941, 1.0)
ob_cab523entry.rotation_euler = (0.0, -0.0, -1.576)
ob_cab522entry.location = (-16.18, 4.425, 1.0)
ob_cab522entry.rotation_euler = (0.0, -0.0, -1.576)
ob_cab520entry.location = (-10.32, 4.425, 1.0)
ob_cab520entry.rotation_euler = (0.0, -0.0, -1.576)
ob_cab518entry.location = (-3.168, 4.425, 1.0)
ob_cab518entry.rotation_euler = (0.0, -0.0, -1.576)
ob_cab516entry.location = (0.07085, 4.425, 1.0)
ob_cab516entry.rotation_euler = (0.0, -0.0, -1.576)
ob_cab514entry.location = (3.171, 4.425, 1.0)
ob_cab514entry.rotation_euler = (0.0, -0.0, -1.576)
ob_cab508entry.location = (13.17, 4.477, 1.0)
ob_cab508entry.rotation_euler = (0.0, -0.0, -1.576)
ob_cab506entry.location = (16.94, 4.477, 1.0)
ob_cab506entry.rotation_euler = (0.0, -0.0, -1.576)
ob_cab504entry.location = (20.57, 4.477, 1.0)
ob_cab504entry.rotation_euler = (0.0, -0.0, -1.576)
ob_cab502entry.location = (24.76, 4.418, 1.0)
ob_cab502entry.rotation_euler = (0.0, -0.0, -1.576)
ob_hcrossf5.location = (-39.91, 6.193, 1.0)
ob_h530entry.location = (-29.31, 6.193, 1.0)
ob_h530entry.rotation_euler = (0.0, -0.0, 1.568)
ob_h521entry.location = (-26.54, 6.193, 1.0)
ob_h521entry.rotation_euler = (0.0, -0.0, 1.568)
ob_h526entry.location = (-23.2, 6.193, 1.0)
ob_h526entry.rotation_euler = (0.0, -0.0, 1.568)
ob_h513entry.location = (-4.358, 6.193, 1.0)
ob_h513entry.rotation_euler = (0.0, -0.0, 1.568)
ob_hst2entry.location = (2.396, 6.193, 1.0)
ob_hst2entry.rotation_euler = (0.0, -0.0, 1.568)
ob_h523entry.location = (-30.13, 6.193, 1.0)
ob_h523entry.rotation_euler = (0.0, -0.0, 1.568)
ob_h514entry.location = (3.175, 6.193, 1.0)
ob_h514entry.rotation_euler = (0.0, -0.0, 1.568)
ob_h528entry.location = (-25.7, 6.193, 1.0)
ob_h528entry.rotation_euler = (0.0, -0.0, 1.568)
ob_h512entry.location = (6.531, 6.193, 1.0)
ob_h512entry.rotation_euler = (0.0, -0.0, 1.568)
ob_h515entry.location = (-7.04, 6.193, 1.0)
ob_h515entry.rotation_euler = (0.0, -0.0, 1.568)
ob_h518entry.location = (-3.163, 6.193, 1.0)
ob_h518entry.rotation_euler = (0.0, -0.0, 1.568)
ob_h517entry.location = (-18.86, 6.193, 1.0)
ob_h517entry.rotation_euler = (0.0, -0.0, 1.568)
ob_h511entry.location = (-0.8774, 6.193, 1.0)
ob_h511entry.rotation_euler = (0.0, -0.0, 1.568)
ob_h524entry.location = (-19.53, 6.193, 1.0)
ob_h524entry.rotation_euler = (0.0, -0.0, 1.568)
ob_h522entry.location = (-16.18, 6.193, 1.0)
ob_h522entry.rotation_euler = (0.0, -0.0, 1.568)
ob_hst3entry.location = (-12.3, 6.193, 1.0)
ob_hst3entry.rotation_euler = (0.0, -0.0, 1.568)
ob_h520entry.location = (-10.31, 6.193, 1.0)
ob_h520entry.rotation_euler = (0.0, -0.0, 1.568)
ob_h509entry.location = (10.05, 6.193, 1.0)
ob_h509entry.rotation_euler = (0.0, -0.0, 1.568)
ob_h510entry.location = (11.14, 6.193, 1.0)
ob_h510entry.rotation_euler = (0.0, -0.0, 1.568)
ob_h508entry.location = (13.18, 6.193, 1.0)
ob_h508entry.rotation_euler = (0.0, -0.0, 1.568)
ob_h507entry.location = (13.79, 6.193, 1.0)
ob_h507entry.rotation_euler = (0.0, -0.0, 1.568)
ob_h506entry.location = (16.94, 6.193, 1.0)
ob_h506entry.rotation_euler = (0.0, -0.0, 1.568)
ob_h505entry.location = (17.54, 6.193, 1.0)
ob_h505entry.rotation_euler = (0.0, -0.0, 1.568)
ob_h504entry.location = (20.58, 6.193, 1.0)
ob_h504entry.rotation_euler = (0.0, -0.0, 1.568)
ob_h503entry.location = (21.09, 6.193, 1.0)
ob_h503entry.rotation_euler = (0.0, -0.0, 1.568)
ob_hst1entry.location = (23.8, 6.193, 1.0)
ob_hst1entry.rotation_euler = (0.0, -0.0, 1.568)
ob_h502entry.location = (24.76, 6.193, 1.0)
ob_h502entry.rotation_euler = (0.0, -0.0, 1.568)
ob_h501entry.location = (25.78, 6.193, 1.0)
ob_h501entry.rotation_euler = (0.0, -0.0, 1.568)
ob_h519entry.location = (-22.48, 6.193, 1.0)
ob_h519entry.rotation_euler = (0.0, -0.0, 1.568)
ob_h516entry.location = (0.07872, 6.193, 1.0)
ob_h516entry.rotation_euler = (0.0, -0.0, 1.568)
ob_hcrossf5calc.location = (-32.01, 6.193, 1.0)

# ---- collection membership
col_collection.objects.link(ob_light)
col_collection.objects.link(ob_stairs1f5)
col_collection.objects.link(ob_stairs2f5)
col_collection.objects.link(ob_stairs3f5)
col_collection.objects.link(ob_light_001)
col_collection.objects.link(ob_hallway1f5)
col_collection.objects.link(ob_cab530)
col_collection.objects.link(ob_cab528)
col_collection.objects.link(ob_cab526)
col_collection.objects.link(ob_cab524)
col_collection.objects.link(ob_cab523)
col_collection.objects.link(ob_cab522)
col_collection.objects.link(ob_cab521)
col_collection.objects.link(ob_cab520)
col_collection.objects.link(ob_cab519)
col_collection.objects.link(ob_cab518)
col_collection.objects.link(ob_cab517)
col_collection.objects.link(ob_cab516)
col_collection.objects.link(ob_cab515)
col_collection.objects.link(ob_cab514)
col_collection.objects.link(ob_cab513)
col_collection.objects.link(ob_cab512)
col_collection.objects.link(ob_cab511)
col_collection.objects.link(ob_cab510)
col_collection.objects.link(ob_cab509)
col_collection.objects.link(ob_cab508)
col_collection.objects.link(ob_cab507)
col_collection.objects.link(ob_cab506)
col_collection.objects.link(ob_cab505)
col_collection.objects.link(ob_cab504)
col_collection.objects.link(ob_cab503)
col_collection.objects.link(ob_cab502)
col_collection.objects.link(ob_cab501)
col_collection.objects.link(ob_toilet3)
col_collection.objects.link(ob_toilet2)
col_collection.objects.link(ob_toilet1)
col_collection.objects.link(ob_stairs6f5)
col_collection.objects.link(ob_stairs5f5)
col_collection.objects.link(ob_light_002)
col_collection.objects.link(ob_light_003)
col_collection.objects.link(ob_hallway2f5)
col_collection.objects.link(ob_stairs4f5)
col_collection.objects.link(ob_cab560)
col_collection.objects.link(ob_cab558)
col_collection.objects.link(ob_cab556)
col_collection.objects.link(ob_cab554)
col_collection.objects.link(ob_cab552)
col_collection.objects.link(ob_cab550)
col_collection.objects.link(ob_cab549)
col_collection.objects.link(ob_cab548)
col_collection.objects.link(ob_cab547)
col_collection.objects.link(ob_cab546)
col_collection.objects.link(ob_cab545)
col_collection.objects.link(ob_cab544)
col_collection.objects.link(ob_cab543)
col_collection.objects.link(ob_cab542)
col_collection.objects.link(ob_cab541)
col_collection.objects.link(ob_cab540)
col_collection.objects.link(ob_cab538)
col_collection.objects.link(ob_cab536)
col_collection.objects.link(ob_cab532)
col_collection.objects.link(ob_cab531)
col_collection.objects.link(ob_cab529)
col_collection.objects.link(ob_cab527)
col_collection.objects.link(ob_cab525)
col_collection.objects.link(ob_cab560entry)
col_collection.objects.link(ob_h549entry)
col_collection.objects.link(ob_cab531entry)
col_collection.objects.link(ob_cab547entry)
col_collection.objects.link(ob_cab545entry)
col_collection.objects.link(ob_cab550entry)
col_collection.objects.link(ob_stairs6f5entry)
col_collection.objects.link(ob_cab548entry)
col_collection.objects.link(ob_cab549entry)
col_collection.objects.link(ob_stairs5f5entry)
col_collection.objects.link(ob_h560entry)
col_collection.objects.link(ob_h547entry)
col_collection.objects.link(ob_h545entry)
col_collection.objects.link(ob_h554entry)
col_collection.objects.link(ob_h542entry)
col_collection.objects.link(ob_hst4entry)
col_collection.objects.link(ob_h529entry)
col_collection.objects.link(ob_h540entry)
col_collection.objects.link(ob_h527entry)
col_collection.objects.link(ob_h525entry)
col_collection.objects.link(ob_h538entry)
col_collection.objects.link(ob_h536entry)
col_collection.objects.link(ob_cab556entry)
col_collection.objects.link(ob_h531entry)
col_collection.objects.link(ob_h544entry)
col_collection.objects.link(ob_h546entry)
col_collection.objects.link(ob_hst5entry)
col_collection.objects.link(ob_h548entry)
col_collection.objects.link(ob_h541entry)
col_collection.objects.link(ob_h550entry)
col_collection.objects.link(ob_h552entry)
col_collection.objects.link(ob_h543entry)
col_collection.objects.link(ob_h556entry)
col_collection.objects.link(ob_hst6entry)
col_collection.objects.link(ob_cab558entry)
col_collection.objects.link(ob_h558entry)
col_collection.objects.link(ob_cab554entry)
col_collection.objects.link(ob_cab543entry)
col_collection.objects.link(ob_cab552entry)
col_collection.objects.link(ob_cab541entry)
col_collection.objects.link(ob_cab546entry)
col_collection.objects.link(ob_cab544entry)
col_collection.objects.link(ob_cab542entry)
col_collection.objects.link(ob_cab529entry)
col_collection.objects.link(ob_cab527entry)
col_collection.objects.link(ob_cab525entry)
col_collection.objects.link(ob_stairs4f5entry)
col_collection.objects.link(ob_cab540entry)
col_collection.objects.link(ob_cab538entry)
col_collection.objects.link(ob_cab536entry)
col_collection.objects.link(ob_cab501entry)
col_collection.objects.link(ob_cab507entry)
col_collection.objects.link(ob_cab509entry)
col_collection.objects.link(ob_stairs2f5entry)
col_collection.objects.link(ob_cab511entry)
col_collection.objects.link(ob_cab513entry)
col_collection.objects.link(ob_stairs3f5entry)
col_collection.objects.link(ob_cab510entry)
col_collection.objects.link(ob_cab512entry)
col_collection.objects.link(ob_cab521entry)
col_collection.objects.link(ob_cab524entry)
col_collection.objects.link(ob_cab526entry)
col_collection.objects.link(ob_cab528entry)
col_collection.objects.link(ob_cab530entry)
col_collection.objects.link(ob_stairs1f5entry)
col_collection.objects.link(ob_cab503entry)
col_collection.objects.link(ob_cab505entry)
col_collection.objects.link(ob_cab515entry)
col_collection.objects.link(ob_cab517entry)
col_collection.objects.link(ob_cab519entry)
col_collection.objects.link(ob_cab523entry)
col_collection.objects.link(ob_cab522entry)
col_collection.objects.link(ob_cab520entry)
col_collection.objects.link(ob_cab518entry)
col_collection.objects.link(ob_cab516entry)
col_collection.objects.link(ob_cab514entry)
col_collection.objects.link(ob_cab508entry)
col_collection.objects.link(ob_cab506entry)
col_collection.objects.link(ob_cab504entry)
col_collection.objects.link(ob_cab502entry)
col_collection.objects.link(ob_hcrossf5)
col_collection.objects.link(ob_h530entry)
col_collection.objects.link(ob_h521entry)
col_collection.objects.link(ob_h526entry)
col_collection.objects.link(ob_h513entry)
col_collection.objects.link(ob_hst2entry)
col_collection.objects.link(ob_h523entry)
col_collection.objects.link(ob_h514entry)
col_collection.objects.link(ob_h528entry)
col_collection.objects.link(ob_h512entry)
col_collection.objects.link(ob_h515entry)
col_collection.objects.link(ob_h518entry)
col_collection.objects.link(ob_h517entry)
col_collection.objects.link(ob_h511entry)
col_collection.objects.link(ob_h524entry)
col_collection.objects.link(ob_h522entry)
col_collection.objects.link(ob_hst3entry)
col_collection.objects.link(ob_h520entry)
col_collection.objects.link(ob_h509entry)
col_collection.objects.link(ob_h510entry)
col_collection.objects.link(ob_h508entry)
col_collection.objects.link(ob_h507entry)
col_collection.objects.link(ob_h506entry)
col_collection.objects.link(ob_h505entry)
col_collection.objects.link(ob_h504entry)
col_collection.objects.link(ob_h503entry)
col_collection.objects.link(ob_hst1entry)
col_collection.objects.link(ob_h502entry)
col_collection.objects.link(ob_h501entry)
col_collection.objects.link(ob_h519entry)
col_collection.objects.link(ob_h516entry)
col_collection.objects.link(ob_hcrossf5calc)

# ---- scene / render settings (as saved in the file)
scene.frame_start = 1; scene.frame_end = 250; scene.frame_set(1)
scene.render.engine = 'BLENDER_EEVEE_NEXT'
bpy.context.view_layer.update()

# ---- added for rendering (the .blend has no active camera): camera
cam_auto = bpy.data.cameras.new('AutoCamera')
cam_auto.lens = 50.0
cam_auto.sensor_width = 36.0
cam_auto.clip_end = 1937.21
ob_auto_camera = bpy.data.objects.new('AutoCamera', cam_auto)
scene.collection.objects.link(ob_auto_camera)
ob_auto_camera.location = (97.8371, -90.8693, 89.2854)
ob_auto_camera.rotation_euler = (1.09748, -7.21219e-08, 0.694738)
scene.camera = ob_auto_camera
bpy.context.view_layer.update()
